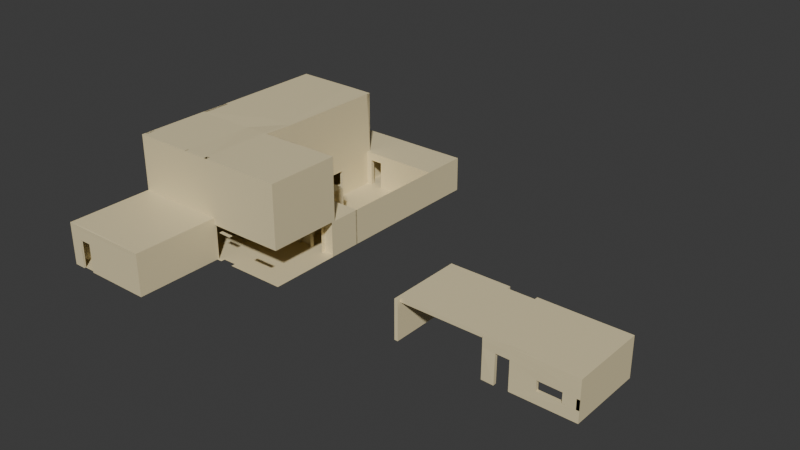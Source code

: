 # Source: casita2.blend  (saved by Blender 4.2.66; exported with 4.5.12 LTS)
import bpy
from mathutils import Matrix  # noqa: F401  (used for matrix-valued properties, if any)

bpy.ops.wm.read_factory_settings(use_empty=True)
scene = bpy.context.scene
scene.name = 'Scene'

# ---- collections
col_collection = bpy.data.collections.new('Collection'); scene.collection.children.link(col_collection)
col_collection_001 = bpy.data.collections.new('Collection.001'); col_collection.children.link(col_collection_001)
col_exterior = bpy.data.collections.new('exterior'); scene.collection.children.link(col_exterior)

# ---- materials (node trees are filled in below, after node groups)
mat_material_001 = bpy.data.materials.new('Material.001')
mat_material = bpy.data.materials.new('Material')
mat_material.alpha_threshold = 0.0
mat_material.use_transparent_shadow = False
mat_material.roughness = 0.5
mat_material.line_color = (0.0, 0.0, 0.0, 1.0)
mat_material_004 = bpy.data.materials.new('Material.004')
mat_material_004.alpha_threshold = 0.0
mat_material_004.use_transparent_shadow = False
mat_material_004.roughness = 0.5
mat_material_004.line_color = (0.0, 0.0, 0.0, 1.0)
mat_material_002 = bpy.data.materials.new('Material.002')
mat_material_002.alpha_threshold = 0.0
mat_material_002.use_transparent_shadow = False
mat_material_002.roughness = 0.5
mat_material_002.line_color = (0.0, 0.0, 0.0, 1.0)
mat_material_003 = bpy.data.materials.new('Material.003')
mat_material_003.alpha_threshold = 0.0
mat_material_003.use_transparent_shadow = False
mat_material_003.roughness = 0.5
mat_material_003.line_color = (0.0, 0.0, 0.0, 1.0)
mat_material_005 = bpy.data.materials.new('Material.005')
mat_material_005.alpha_threshold = 0.0
mat_material_005.use_transparent_shadow = False
mat_material_005.roughness = 0.5
mat_material_005.line_color = (0.0, 0.0, 0.0, 1.0)
mat_material_006 = bpy.data.materials.new('Material.006')
mat_material_006.alpha_threshold = 0.0
mat_material_006.use_transparent_shadow = False
mat_material_006.roughness = 0.5
mat_material_006.line_color = (0.0, 0.0, 0.0, 1.0)
mat_material_007 = bpy.data.materials.new('Material.007')
mat_material_007.alpha_threshold = 0.0
mat_material_007.use_transparent_shadow = False
mat_material_007.roughness = 0.5
mat_material_007.line_color = (0.0, 0.0, 0.0, 1.0)
mat_material_008 = bpy.data.materials.new('Material.008')
mat_material_008.alpha_threshold = 0.0
mat_material_008.use_transparent_shadow = False
mat_material_008.roughness = 0.5
mat_material_008.line_color = (0.0, 0.0, 0.0, 1.0)
mat_material_009 = bpy.data.materials.new('Material.009')
mat_material_009.alpha_threshold = 0.0
mat_material_009.use_transparent_shadow = False
mat_material_009.roughness = 0.5
mat_material_009.line_color = (0.0, 0.0, 0.0, 1.0)
mat_material_010 = bpy.data.materials.new('Material.010')
mat_material_010.alpha_threshold = 0.0
mat_material_010.use_transparent_shadow = False
mat_material_010.roughness = 0.5
mat_material_010.line_color = (0.0, 0.0, 0.0, 1.0)
mat_material_011 = bpy.data.materials.new('Material.011')
mat_material_011.alpha_threshold = 0.0
mat_material_011.use_transparent_shadow = False
mat_material_011.roughness = 0.5
mat_material_011.line_color = (0.0, 0.0, 0.0, 1.0)
mat_material_012 = bpy.data.materials.new('Material.012')
mat_material_012.alpha_threshold = 0.0
mat_material_012.use_transparent_shadow = False
mat_material_012.roughness = 0.5
mat_material_012.line_color = (0.0, 0.0, 0.0, 1.0)

# ---- material node trees
mat_material_001.use_nodes = True; mat_material_001.node_tree.nodes.clear()
_N = mat_material_001.node_tree.nodes; _L = mat_material_001.node_tree.links
n0 = _N.new('ShaderNodeBsdfPrincipled'); n0.name = 'Principled BSDF'; n0.location = (-9, 259)
n0.inputs[0].default_value = (0.8013, 0.6917, 0.4177, 1.0)
n1 = _N.new('ShaderNodeOutputMaterial'); n1.name = 'Material Output'; n1.location = (281, 259)
_L.new(n0.outputs[0], n1.inputs[0])
n1.is_active_output = True
mat_material.use_nodes = True; mat_material.node_tree.nodes.clear()
_N = mat_material.node_tree.nodes; _L = mat_material.node_tree.links
n0 = _N.new('ShaderNodeOutputMaterial'); n0.name = 'Material Output'; n0.location = (300, 300)
n1 = _N.new('ShaderNodeBsdfPrincipled'); n1.name = 'Principled BSDF'; n1.location = (10, 300)
n1.inputs[3].default_value = 1.45
_L.new(n1.outputs[0], n0.inputs[0])
n0.is_active_output = True
mat_material_004.use_nodes = True; mat_material_004.node_tree.nodes.clear()
_N = mat_material_004.node_tree.nodes; _L = mat_material_004.node_tree.links
n0 = _N.new('ShaderNodeOutputMaterial'); n0.name = 'Material Output'; n0.location = (300, 300)
n1 = _N.new('ShaderNodeBsdfPrincipled'); n1.name = 'Principled BSDF'; n1.location = (10, 300)
n1.inputs[3].default_value = 1.45
_L.new(n1.outputs[0], n0.inputs[0])
n0.is_active_output = True
mat_material_002.use_nodes = True; mat_material_002.node_tree.nodes.clear()
_N = mat_material_002.node_tree.nodes; _L = mat_material_002.node_tree.links
n0 = _N.new('ShaderNodeOutputMaterial'); n0.name = 'Material Output'; n0.location = (300, 300)
n1 = _N.new('ShaderNodeBsdfPrincipled'); n1.name = 'Principled BSDF'; n1.location = (10, 300)
n1.inputs[3].default_value = 1.45
_L.new(n1.outputs[0], n0.inputs[0])
n0.is_active_output = True
mat_material_003.use_nodes = True; mat_material_003.node_tree.nodes.clear()
_N = mat_material_003.node_tree.nodes; _L = mat_material_003.node_tree.links
n0 = _N.new('ShaderNodeOutputMaterial'); n0.name = 'Material Output'; n0.location = (300, 300)
n1 = _N.new('ShaderNodeBsdfPrincipled'); n1.name = 'Principled BSDF'; n1.location = (10, 300)
n1.inputs[3].default_value = 1.45
_L.new(n1.outputs[0], n0.inputs[0])
n0.is_active_output = True
mat_material_005.use_nodes = True; mat_material_005.node_tree.nodes.clear()
_N = mat_material_005.node_tree.nodes; _L = mat_material_005.node_tree.links
n0 = _N.new('ShaderNodeOutputMaterial'); n0.name = 'Material Output'; n0.location = (300, 300)
n1 = _N.new('ShaderNodeBsdfPrincipled'); n1.name = 'Principled BSDF'; n1.location = (10, 300)
n1.inputs[3].default_value = 1.45
_L.new(n1.outputs[0], n0.inputs[0])
n0.is_active_output = True
mat_material_006.use_nodes = True; mat_material_006.node_tree.nodes.clear()
_N = mat_material_006.node_tree.nodes; _L = mat_material_006.node_tree.links
n0 = _N.new('ShaderNodeOutputMaterial'); n0.name = 'Material Output'; n0.location = (300, 300)
n1 = _N.new('ShaderNodeBsdfPrincipled'); n1.name = 'Principled BSDF'; n1.location = (10, 300)
n1.inputs[3].default_value = 1.45
_L.new(n1.outputs[0], n0.inputs[0])
n0.is_active_output = True
mat_material_007.use_nodes = True; mat_material_007.node_tree.nodes.clear()
_N = mat_material_007.node_tree.nodes; _L = mat_material_007.node_tree.links
n0 = _N.new('ShaderNodeOutputMaterial'); n0.name = 'Material Output'; n0.location = (300, 300)
n1 = _N.new('ShaderNodeBsdfPrincipled'); n1.name = 'Principled BSDF'; n1.location = (10, 300)
n1.inputs[3].default_value = 1.45
_L.new(n1.outputs[0], n0.inputs[0])
n0.is_active_output = True
mat_material_008.use_nodes = True; mat_material_008.node_tree.nodes.clear()
_N = mat_material_008.node_tree.nodes; _L = mat_material_008.node_tree.links
n0 = _N.new('ShaderNodeOutputMaterial'); n0.name = 'Material Output'; n0.location = (300, 300)
n1 = _N.new('ShaderNodeBsdfPrincipled'); n1.name = 'Principled BSDF'; n1.location = (10, 300)
n1.inputs[3].default_value = 1.45
_L.new(n1.outputs[0], n0.inputs[0])
n0.is_active_output = True
mat_material_009.use_nodes = True; mat_material_009.node_tree.nodes.clear()
_N = mat_material_009.node_tree.nodes; _L = mat_material_009.node_tree.links
n0 = _N.new('ShaderNodeOutputMaterial'); n0.name = 'Material Output'; n0.location = (300, 300)
n1 = _N.new('ShaderNodeBsdfPrincipled'); n1.name = 'Principled BSDF'; n1.location = (10, 300)
n1.inputs[3].default_value = 1.45
_L.new(n1.outputs[0], n0.inputs[0])
n0.is_active_output = True
mat_material_010.use_nodes = True; mat_material_010.node_tree.nodes.clear()
_N = mat_material_010.node_tree.nodes; _L = mat_material_010.node_tree.links
n0 = _N.new('ShaderNodeOutputMaterial'); n0.name = 'Material Output'; n0.location = (300, 300)
n1 = _N.new('ShaderNodeBsdfPrincipled'); n1.name = 'Principled BSDF'; n1.location = (10, 300)
n1.inputs[3].default_value = 1.45
_L.new(n1.outputs[0], n0.inputs[0])
n0.is_active_output = True
mat_material_011.use_nodes = True; mat_material_011.node_tree.nodes.clear()
_N = mat_material_011.node_tree.nodes; _L = mat_material_011.node_tree.links
n0 = _N.new('ShaderNodeOutputMaterial'); n0.name = 'Material Output'; n0.location = (300, 300)
n1 = _N.new('ShaderNodeBsdfPrincipled'); n1.name = 'Principled BSDF'; n1.location = (10, 300)
n1.inputs[3].default_value = 1.45
_L.new(n1.outputs[0], n0.inputs[0])
n0.is_active_output = True
mat_material_012.use_nodes = True; mat_material_012.node_tree.nodes.clear()
_N = mat_material_012.node_tree.nodes; _L = mat_material_012.node_tree.links
n0 = _N.new('ShaderNodeOutputMaterial'); n0.name = 'Material Output'; n0.location = (300, 300)
n1 = _N.new('ShaderNodeBsdfPrincipled'); n1.name = 'Principled BSDF'; n1.location = (10, 300)
n1.inputs[3].default_value = 1.45
_L.new(n1.outputs[0], n0.inputs[0])
n0.is_active_output = True

# ---- world
world_world = bpy.data.worlds.new('World'); scene.world = world_world
world_world.use_nodes = True; world_world.node_tree.nodes.clear()
_N = world_world.node_tree.nodes; _L = world_world.node_tree.links
n0 = _N.new('ShaderNodeOutputWorld'); n0.name = 'World Output'; n0.location = (300, 300)
n1 = _N.new('ShaderNodeBackground'); n1.name = 'Background'; n1.location = (10, 300)
n1.inputs[0].default_value = (0.05088, 0.05088, 0.05088, 1.0)
_L.new(n1.outputs[0], n0.inputs[0])
n0.is_active_output = True
world_world.color = (0.05088, 0.05088, 0.05088)
world_world.sun_shadow_jitter_overblur = 0.0

# ---- meshes
me_plane = bpy.data.meshes.new('Plane')
me_plane.from_pydata([(-0.9996, -1.001, 0.0), (0.9995, -1.0, 0.0), (-0.9999, 1.5, 0.0), (0.9973, 1.501, -0.0008314), (0.0, -1.0, 0.0), (-0.002722, 1.49, 0.0), (-1.858e-05, 2.5, 0.001299), (-0.9999, 2.5, 0.0), (0.5, 2.5, 0.0), (0.5, -1.0, 0.0), (0.4973, 1.49, 0.0), (-0.9997, 6.499, 0.0), (-5.29e-05, 6.5, 0.0), (-0.0008018, 8.0, 0.0), (0.9996, 8.0, 0.0), (0.9976, 6.488, 0.0), (0.4994, 8.0, 0.0), (0.4988, 6.494, 0.0), (0.9994, -1.0, 6.991), (0.5, -1.0, 6.991), (0.9995, -1.0, 2.529), (-5.54e-05, -1.0, 2.508), (4.316e-05, -0.9997, 6.994), (-0.9997, -0.9997, 2.505), (-1.0, -0.9997, 6.993), (0.9973, 1.5, 2.509), (0.9977, 1.5, 6.994), (0.9977, 2.5, 2.51), (0.9977, 6.5, 2.51), (0.9977, 8.0, 2.51), (-0.9994, 1.501, 2.511), (-0.9994, 1.5, 6.992), (-0.9994, 2.505, 2.505), (-0.9994, 2.502, 6.99), (-0.9994, 6.506, 2.508), (-0.9994, 6.5, 6.991), (0.5003, 7.999, 2.504), (0.001936, 7.999, 2.51), (-0.0007234, 6.507, 2.513), (-0.006011, 1.491, 2.511), (0.4935, 1.497, 2.511), (-0.2976, 1.498, 2.511), (-0.2989, 1.499, 0.0001183), (-0.007221, 2.242, 2.069), (-0.2957, 2.5, -0.002709), (-0.2956, 6.499, 0.0), (-0.296, 6.506, 2.512), (-0.296, 6.502, 6.983), (-0.003853, 2.498, 2.506), (-0.2976, 2.496, 2.505), (-0.2952, -1.0, 0.0), (-0.2912, -0.9999, 2.507), (-0.29, -0.9997, 6.994), (-0.2964, 0.3866, 4.554), (-0.01127, 1.483, 6.992), (-0.2934, -0.1, 2.509), (-0.2955, 0.3897, 2.51), (-0.0007234, 6.526, 6.938), (-0.003853, 2.518, 6.93), (0.3029, -1.0, 2.033), (0.1417, -1.0, 0.0), (0.3012, -1.0, 0.0), (0.1444, -1.0, 2.063), (0.8512, -1.0, 1.512), (0.5876, -1.0, 1.507), (0.5009, 2.5, 2.508), (-0.006062, 1.773, 2.077), (-0.003376, 1.779, -0.004207), (-0.0008219, 2.249, 0.001461), (-0.8792, -0.9951, -0.004203), (-0.722, -0.9836, -0.004769), (0.67, 1.498, 2.069), (0.838, 1.499, 2.068), (0.67, 1.495, 0.0), (0.838, 1.497, 0.0), (0.4932, 1.492, 6.993), (-0.002, 3.998, 0.0), (-0.001, 5.0, 0.0), (-0.001, 5.0, 1.888), (-0.002, 3.987, 1.889), (-0.002416, 2.507, 4.572), (-0.2964, -0.1006, 4.561), (-0.00204, -0.1024, 2.509), (-0.007292, 0.3838, 2.51), (-0.01172, 0.3797, 4.538), (-0.005187, -0.0958, 4.53), (-0.3026, 1.502, 6.916), (-0.07644, 2.5, 0.001983), (-0.2357, 2.499, -0.001983), (-0.2341, 2.497, 2.055), (-0.07679, 2.498, 2.056), (0.9975, 2.5, 0.0), (0.8328, 2.5, 0.0), (0.6743, 2.5, 0.0), (0.6746, 2.5, 2.065), (0.8363, 2.5, 2.049), (-0.1613, 1.495, 2.511), (-0.163, 2.497, 2.505), (-0.165, 2.507, 4.591), (-0.1682, 2.515, 6.94), (0.25, 6.497, 0.0), (0.09945, 6.499, 0.0), (0.09945, 6.504, 1.937), (0.25, 6.503, 1.937), (-0.9999, 1.45, 4.424e-05), (-0.9994, 1.451, 2.511), (-0.9994, 1.451, 6.992), (-0.2976, 1.448, 2.511), (-0.2989, 1.449, 0.0001625), (-0.3026, 1.453, 6.916), (-1.0, 2.546, -0.0002207), (-0.2957, 2.546, -0.0002207), (-0.1613, 1.495, 2.389), (-0.2976, 1.498, 2.389), (-0.2976, 2.496, 2.383), (-0.163, 2.497, 2.383), (-0.9994, 2.551, 2.505), (-0.9994, 2.548, 6.99), (-0.2357, 2.545, 0.00264), (-0.163, 2.543, 2.505), (-0.165, 2.553, 4.591), (-0.003873, 2.564, 6.93), (-0.002435, 2.554, 4.571), (-0.9637, 6.357, 6.989), (-0.07646, 2.546, 0.001313), (-0.07681, 2.544, 2.056), (-0.2342, 2.543, 2.054), (-0.003809, 2.551, 2.506), (-0.3081, 0.3893, 2.51), (-0.3102, 1.497, 2.511), (-0.3091, -0.1011, 4.561), (-0.3091, 0.3862, 4.554), (-0.3039, -1.0, 2.507), (-0.306, -0.1005, 2.508), (-0.3027, -1.0, 6.994), (-0.3153, 1.502, 6.916), (-0.3069, 2.552, 4.998), (-0.2996, 2.544, 2.505), (-1.43e-05, 2.548, -0.001313), (0.5, 2.548, -2.875e-05), (0.5009, 2.548, 2.508), (0.9977, 2.548, 2.51), (0.9975, 2.548, -2.875e-05), (0.8328, 2.548, -2.875e-05), (0.8363, 2.548, 2.049), (0.6743, 2.548, -2.875e-05), (0.6746, 2.548, 2.065), (-0.9632, 1.499, 0.0001499), (-0.9629, -1.002, 0.0001499), (0.03391, 1.489, 0.0001499), (0.03325, 1.778, -0.004057), (0.03661, 2.499, 0.0001499), (0.03581, 2.248, 0.001611), (-0.9633, 2.499, 0.0001499), (-0.963, 6.498, 0.0001499), (0.03657, -1.001, 2.509), (0.03667, -1.0, 6.994), (-0.963, -1.0, 2.505), (-0.9633, -1.0, 6.994), (-0.9628, 1.5, 2.511), (-0.9628, 1.5, 6.992), (-0.9628, 2.504, 2.505), (-0.9628, 2.502, 6.99), (-0.9628, 6.505, 2.508), (-0.9628, 6.499, 6.991), (0.03658, 6.499, 0.0001499), (0.0359, 6.506, 2.513), (0.03062, 1.49, 2.511), (0.02941, 2.242, 2.069), (0.03057, 1.772, 2.077), (0.03277, 2.498, 2.506), (0.02536, 1.482, 6.992), (0.03421, 2.507, 4.572), (0.0359, 6.525, 6.938), (0.03277, 2.517, 6.93), (0.02934, 0.3832, 2.51), (0.03563, 4.999, 0.0001499), (0.03587, 2.551, 2.506), (0.03463, 3.998, 0.0001499), (0.03563, 4.999, 1.888), (0.03463, 3.987, 1.889), (0.03459, -0.1031, 2.509), (0.02491, 0.3791, 4.538), (0.03144, -0.0964, 4.53), (0.03276, 2.563, 6.93), (0.03419, 2.553, 4.571), (0.03914, 2.548, 0.0001499), (-0.3047, 2.513, 6.949), (0.5001, -1.143, -0.0004593), (0.9996, -1.143, -0.0004593), (-0.2951, -1.144, -0.0004593), (9.941e-05, -1.143, -0.0004593), (0.4974, 1.347, -0.0004593), (-0.002622, 1.347, -0.0004593), (-0.2911, -1.143, 2.507), (0.3013, -1.143, -0.0004593), (0.6701, 1.351, -0.0004593), (-0.2955, 6.356, -0.0004593), (4.651e-05, 6.357, -0.0004593), (-0.0007024, 7.857, -0.0004593), (0.4995, 7.857, -0.0004593), (0.2501, 6.353, -0.0004593), (0.4989, 6.35, -0.0004593), (0.5001, -1.143, 6.991), (0.9995, -1.143, 6.991), (0.9996, -1.143, 2.528), (0.4999, -1.143, 2.505), (4.401e-05, -1.143, 2.508), (0.0001426, -1.143, 6.994), (-0.9995, -1.144, -0.0004593), (-0.9998, -1.14, 2.505), (-0.9999, -1.143, 6.993), (0.9974, 1.358, -0.001291), (0.9974, 1.357, 2.509), (0.9978, 1.357, 6.994), (0.9977, 6.344, -0.0004593), (0.9978, 6.357, 2.509), (0.9997, 7.857, -0.0004593), (0.9978, 7.857, 2.509), (-0.9993, 6.362, 2.507), (-0.9993, 6.356, 6.99), (-0.9996, 6.355, -0.0004593), (0.5004, 7.856, 2.503), (0.002036, 7.856, 2.509), (-0.000624, 6.363, 2.513), (-0.2959, 6.363, 2.511), (-0.2959, 6.359, 6.983), (-0.000624, 6.383, 6.937), (-0.005911, 1.348, 2.51), (0.4936, 1.353, 2.51), (0.4933, 1.348, 6.993), (-0.2899, -1.143, 6.993), (-0.01117, 1.34, 6.991), (-0.9632, -1.144, 6.993), (0.303, -1.144, 2.032), (0.1445, -1.143, 2.062), (0.1418, -1.143, -0.0004593), (0.5877, -1.144, 1.506), (0.8513, -1.144, 1.511), (-0.7219, -1.127, -0.005228), (-0.8791, -1.138, -0.004663), (0.6701, 1.355, 2.069), (0.8381, 1.355, 2.068), (0.8381, 1.354, -0.0004593), (0.036, 6.363, 2.513), (-0.9629, -1.144, 2.505), (0.09955, 6.355, -0.0004593), (0.2501, 6.36, 1.937), (0.09955, 6.361, 1.937), (-0.9628, -1.145, -0.0003094), (-0.3038, -1.144, 2.507), (-0.3026, -1.143, 6.993), (0.03667, -1.144, 2.508), (0.03677, -1.144, 6.994), (0.03401, 1.346, -0.0003094), (0.03072, 1.347, 2.511), (0.036, 6.382, 6.937), (0.02546, 1.339, 6.992), (0.25, 2.548, -0.0006711), (0.2502, 3.521, -0.002665), (0.5002, 3.521, -0.002023), (0.5011, 3.521, 2.506), (0.03609, 3.523, 2.504), (0.03936, 3.521, -0.001844), (-0.9602, 7.998, -0.01726), (-0.2963, 8.002, 2.495), (-0.9999, 7.995, -0.0166), (-0.9997, 8.002, 2.491), (-0.9631, 8.001, 2.491)], [(97, 137), (51, 134), (23, 132), (132, 157), (157, 23)], [(4, 60, 61, 9, 192, 10, 5), (89, 88, 118, 126), (45, 11, 7, 44), (16, 17, 15, 14), (13, 12, 101, 100, 17, 16), (13, 16, 200, 199), (47, 164, 123, 226), (173, 166, 244, 256), (26, 25, 20, 18), (76, 138, 6, 8, 17, 100, 101, 12, 77), (14, 15, 28, 29), (79, 78, 179, 180), (0, 2, 147, 148), (69, 0, 209, 240), (76, 79, 180, 178), (66, 43, 168, 169), (33, 31, 160, 162), (54, 39, 228, 232), (12, 13, 37, 38), (11, 45, 197, 221), (0, 148, 249, 209), (2, 30, 105, 104), (29, 36, 222, 218), (24, 52, 231, 233, 211), (2, 42, 44, 7), (48, 97, 49, 32, 34, 46, 38, 127), (27, 25, 40, 39, 48, 170, 65), (42, 50, 4, 5), (103, 102, 248, 247), (48, 39, 96, 97), (45, 12, 198, 197), (83, 84, 182, 175), (7, 32, 116, 110), (155, 21, 207, 252), (19, 156, 171, 75, 26, 18), (91, 27, 141, 142), (16, 14, 217, 200), (100, 103, 247, 201), (15, 17, 202, 215), (102, 101, 246, 248), (14, 29, 218, 217), (78, 77, 176, 179), (10, 8, 65, 40), (2, 7, 153, 147), (85, 82, 181, 183), (68, 6, 151, 152), (5, 42, 44, 88, 87, 6, 68, 67), (10, 5, 67, 68, 6, 8), (73, 10, 192, 196), (38, 28, 216, 224), (9, 61, 195, 188), (28, 15, 215, 216), (26, 75, 230, 214), (101, 12, 198, 246), (42, 2, 0, 69, 70, 50), (34, 35, 164, 163), (6, 138, 186, 151), (45, 44, 88, 87, 6, 138, 76, 77, 12), (77, 12, 165, 176), (41, 42, 108, 107), (55, 81, 130, 133), (51, 55, 133, 132), (41, 86, 135, 129), (149, 167, 255, 254), (84, 85, 183, 182), (12, 38, 166, 165), (87, 90, 125, 124), (29, 28, 38, 37, 36), (171, 54, 232, 257), (15, 17, 8, 93, 92, 91), (25, 27, 91, 3), (74, 73, 10, 8, 93, 92, 91, 3), (48, 170, 177, 127), (28, 27, 91, 15), (95, 92, 143, 144), (93, 94, 146, 145), (88, 44, 111, 118), (96, 41, 113, 112), (98, 97, 119, 120), (25, 26, 214, 213), (52, 22, 208, 231), (105, 106, 109, 107), (86, 41, 107, 109), (31, 86, 109, 106), (42, 2, 104, 108), (30, 31, 106, 105), (192, 10, 40, 229), (2, 42, 41, 30), (30, 41, 86, 31), (115, 112, 113, 114), (41, 49, 114, 113), (49, 97, 115, 114), (97, 96, 112, 115), (96, 97, 49, 41), (116, 117, 136, 137), (123, 164, 35, 220), (44, 7, 110, 111), (80, 98, 120, 122), (90, 89, 126, 125), (32, 33, 117, 116), (44, 49, 32, 7), (88, 89, 114, 49, 44), (138, 127, 125, 124), (80, 58, 99, 98), (131, 135, 134, 130), (32, 97, 98, 99, 33), (134, 132, 133, 130), (131, 128, 129, 135), (81, 53, 131, 130), (86, 52, 134, 135), (53, 56, 128, 131), (167, 39, 228, 255), (56, 41, 129, 128), (109, 107, 56, 53), (53, 81, 52, 86), (51, 52, 81, 55), (119, 127, 125, 126, 137), (137, 136, 120, 119), (177, 140, 261, 262), (142, 141, 144, 143), (145, 146, 140, 139), (146, 144, 141, 140), (8, 93, 145, 139), (92, 91, 142, 143), (94, 95, 144, 146), (27, 65, 140, 141), (8, 6, 138, 186, 258, 139), (6, 48, 127, 138), (118, 111, 137, 126), (116, 137, 111, 110), (157, 159, 160, 158), (160, 159, 161, 162), (153, 161, 159, 147), (162, 161, 163, 164), (154, 163, 161, 153), (170, 177, 185, 172), (174, 171, 167, 170, 172), (151, 186, 178, 180, 170), (170, 167, 169, 168), (150, 169, 167, 149), (151, 170, 168, 152), (170, 180, 179, 166, 177), (166, 179, 176, 165), (174, 172, 185, 184), (182, 183, 156, 171), (155, 156, 183, 181), (171, 167, 175, 182), (184, 185, 177, 166, 173, 256), (58, 54, 171, 174), (35, 33, 162, 164), (5, 67, 150, 149), (22, 54, 171, 156), (39, 83, 175, 167), (43, 68, 152, 168), (67, 66, 169, 150), (187, 99, 58, 121, 227, 226, 123, 162), (7, 11, 154, 153), (82, 21, 155, 181), (134, 52, 231, 251), (31, 24, 158, 160), (121, 58, 174, 184), (34, 32, 33, 35), (32, 30, 31, 33), (24, 23, 105, 106), (30, 32, 7, 2), (11, 34, 116, 110), (12, 77, 78, 38), (79, 127, 38, 78), (121, 184, 185, 122), (174, 58, 80, 172), (172, 80, 122, 185), (177, 170, 65, 140), (185, 122, 127, 177), (80, 172, 170, 48), (127, 122, 80, 48), (127, 38, 166, 177), (38, 127, 122, 121, 227, 57), (54, 39, 48, 80, 58), (84, 54, 22, 85), (39, 54, 84, 83), (22, 21, 82, 85), (186, 138, 76, 178), (114, 89, 90, 48, 97, 115), (6, 48, 90, 87), (48, 6, 68, 43), (39, 48, 43, 66), (5, 39, 66, 67), (54, 58, 99, 187, 86), (54, 22, 52, 109, 86), (86, 187, 162, 33, 31, 160), (160, 135, 109, 52, 134, 158, 24, 106), (205, 206, 203, 204), (5, 149, 254, 193), (199, 200, 222, 223), (225, 226, 227, 224), (220, 219, 225, 226, 123), (224, 227, 256, 244), (214, 230, 229, 213), (207, 194, 231, 208), (194, 245, 233, 231), (211, 210, 245, 233), (218, 222, 200, 217), (198, 224, 248, 246), (201, 247, 216, 215, 202), (247, 248, 224, 216), (231, 194, 250, 251), (207, 208, 253, 252), (253, 203, 206, 207, 208), (257, 232, 228, 229, 230), (156, 155, 252, 253), (166, 38, 224, 244), (35, 34, 219, 220), (17, 100, 201, 202), (64, 63, 238, 237), (158, 24, 211, 233), (50, 70, 239, 190), (157, 158, 233, 245), (132, 134, 251, 250), (19, 18, 204, 203), (1, 9, 188, 189), (72, 71, 241, 242), (156, 19, 203, 253), (34, 11, 221, 219), (18, 20, 205, 204), (3, 74, 243, 212), (57, 173, 256, 227), (50, 4, 191, 190), (36, 37, 223, 222), (71, 73, 196, 241), (75, 171, 257, 230), (74, 72, 242, 243), (37, 13, 199, 223), (59, 62, 235, 234), (60, 4, 191, 236), (51, 132, 250, 194), (25, 3, 212, 213), (47, 57, 227, 226), (13, 37, 36, 29, 14, 16), (163, 154, 264, 268), (34, 46, 38, 57, 47, 164, 35), (38, 166, 173, 57), (211, 24, 23, 210), (25, 40, 75, 26), (171, 75, 40, 167), (256, 227, 121, 184), (193, 5, 39, 228), (25, 40, 71, 72), (73, 71, 40, 10), (74, 3, 25, 72), (192, 9, 1, 3, 74, 73, 10), (10, 5, 149, 167, 40), (8, 139, 140, 65), (177, 186, 138, 127), (260, 259, 263, 262, 261), (186, 177, 262, 263), (140, 139, 260, 261), (76, 138, 127, 79), (34, 163, 268, 267), (46, 34, 267, 265), (38, 46, 265, 37), (45, 12, 13, 264), (154, 11, 266, 264), (11, 45, 264, 266), (266, 267, 268, 264), (11, 34, 267, 266), (264, 13, 37, 265, 267, 268)])
me_plane.polygons.foreach_set('use_smooth', [0, 0, 0, 0, 0, 0, 0, 0, 0, 0, 0, 0, 0, 0, 0, 0, 0, 0, 0, 0, 0, 0, 0, 0, 0, 0, 0, 0, 0, 0, 0, 0, 0, 0, 0, 0, 0, 0, 0, 0, 0, 0, 0, 0, 0, 0, 0, 0, 0, 0, 0, 0, 0, 0, 0, 0, 0, 0, 0, 0, 0, 0, 0, 0, 0, 0, 0, 0, 0, 0, 0, 0, 0, 0, 0, 0, 0, 0, 0, 0, 0, 0, 0, 0, 0, 0, 0, 0, 0, 0, 0, 1, 0, 0, 0, 0, 0, 0, 0, 0, 0, 0, 0, 0, 0, 0, 0, 0, 0, 0, 0, 0, 0, 0, 0, 0, 0, 0, 0, 0, 0, 0, 0, 0, 0, 0, 0, 0, 0, 0, 0, 0, 0, 0, 0, 0, 0, 0, 0, 0, 0, 0, 0, 0, 0, 0, 0, 0, 0, 0, 0, 0, 0, 0, 0, 0, 0, 0, 0, 0, 0, 0, 0, 0, 0, 0, 0, 0, 0, 0, 0, 0, 0, 0, 0, 0, 0, 0, 0, 0, 0, 0, 0, 0, 0, 0, 0, 0, 0, 0, 0, 0, 0, 0, 0, 0, 0, 0, 0, 0, 0, 0, 0, 0, 0, 0, 0, 0, 0, 0, 0, 0, 0, 0, 0, 0, 0, 0, 0, 0, 0, 0, 0, 0, 0, 0, 0, 0, 0, 0, 0, 0, 0, 0, 0, 0, 0, 0, 0, 0, 0, 0, 0, 0, 0, 0, 0, 0, 0, 0, 0, 0, 0, 0, 0, 0, 0, 0, 0, 0, 0, 0, 0, 0, 0, 0])
_uv = me_plane.uv_layers.new(name='UVMap')
_uv.uv.foreach_set('vector', [0.5, 0.0, 0.5804, 0.0, 0.6506, 0.0, 0.75, 0.0, 0.75, 0.9203, 0.7303, 1.0, 0.5, 1.0, 0.0, 0.0, 0.0, 0.0, 0.0, 0.0, 0.0, 0.0, 0.0, 0.0, 0.0, 0.0, 0.0, 0.0, 0.0, 0.0, 0.0, 0.0, 0.0, 0.0, 0.0, 0.0, 0.0, 0.0, 0.0, 0.0, 0.0, 0.0, 0.0, 0.0, 0.0, 0.0, 0.0, 0.0, 0.0, 0.0, 0.0, 0.0, 0.0, 0.0, 0.0, 0.0, 0.0, 0.0, 0.0, 0.0, 0.0, 0.0, 0.0, 0.0, 0.0, 0.0, 0.0, 0.0, 0.0, 0.0, 0.0, 0.0, 0.0, 0.0, 0.0, 0.0, 0.0, 0.0, 1.0, 0.0, 1.0, 0.0, 0.0, 0.0, 0.0, 0.0, 0.0, 0.0, 0.0, 0.0, 0.0, 0.0, 0.0, 0.0, 0.0, 0.0, 0.0, 0.0, 0.0, 0.0, 0.0, 0.0, 0.0, 0.0, 0.0, 0.0, 0.0, 0.0, 0.0, 0.0, 0.0, 0.0, 0.0, 0.0, 0.0, 0.0, 0.0, 0.0, 0.0, 0.0, 0.0, 0.0, 0.0, 0.0, 0.09702, 0.0, 0.0, 0.0, 0.0, 0.0, 0.09702, 0.0, 0.0, 0.0, 0.0, 0.0, 0.0, 0.0, 0.0, 0.0, 0.0, 0.0, 0.0, 0.0, 0.0, 0.0, 0.0, 0.0, 0.0, 0.0, 0.0, 0.0, 0.0, 0.0, 0.0, 0.0, 0.0, 0.0, 0.0, 0.0, 0.0, 0.0, 0.0, 0.0, 0.0, 0.0, 0.0, 0.0, 0.0, 0.0, 0.0, 0.0, 0.0, 0.0, 0.0, 0.0, 0.0, 0.0, 0.0, 0.0, 0.0, 0.0, 0.0, 0.0, 0.0, 0.0, 0.0, 0.0, 0.0, 1.0, 0.0, 0.0, 0.0, 0.0, 0.0, 1.0, 0.0, 0.0, 0.0, 0.0, 0.0, 0.0, 0.0, 0.0, 0.0, 0.0, 0.0, 0.0, 0.0, 0.0, 0.0, 0.0, 0.0, 0.0, 0.0, 1.0, 0.3522, 1.0, 0.0, 0.0, 0.0, 0.0, 0.0, 0.0, 0.0, 0.0, 0.0, 0.0, 0.0, 0.0, 0.0, 0.0, 0.0, 0.0, 0.0, 0.0, 0.0, 0.0, 0.0, 0.0, 0.0, 0.0, 0.0, 0.0, 0.0, 0.0, 0.0, 0.0, 0.0, 0.0, 0.0, 0.0, 0.3522, 1.0, 0.3523, 0.0, 0.5, 0.0, 0.5, 1.0, 0.0, 0.0, 0.0, 0.0, 0.0, 0.0, 0.0, 0.0, 0.0, 0.0, 0.0, 0.0, 0.0, 0.0, 0.0, 0.0, 0.0, 0.0, 0.0, 0.0, 0.0, 0.0, 0.0, 0.0, 0.0, 0.0, 0.0, 0.0, 0.0, 0.0, 0.0, 0.0, 0.0, 0.0, 0.0, 0.0, 0.0, 0.0, 0.0, 0.0, 0.0, 0.0, 0.0, 0.0, 0.0, 0.0, 0.0, 0.0, 0.0, 0.0, 0.0, 0.0, 0.0, 0.0, 0.0, 0.0, 0.0, 0.0, 0.0, 0.0, 0.0, 0.0, 0.0, 0.0, 0.0, 0.0, 0.0, 0.0, 0.0, 0.0, 0.0, 0.0, 0.0, 0.0, 0.0, 0.0, 0.0, 0.0, 0.0, 0.0, 0.0, 0.0, 0.0, 0.0, 0.0, 0.0, 0.0, 0.0, 0.0, 0.0, 0.0, 0.0, 0.0, 0.0, 0.0, 0.0, 0.0, 0.0, 0.0, 0.0, 0.0, 0.0, 0.0, 0.0, 0.0, 0.0, 0.0, 0.0, 0.0, 0.0, 0.0, 0.0, 0.0, 0.0, 0.0, 0.0, 0.75, 1.0, 0.0, 0.0, 0.0, 0.0, 0.0, 0.0, 0.0, 1.0, 0.0, 0.0, 0.0, 0.0, 0.0, 1.0, 0.0, 0.0, 0.0, 0.0, 0.0, 0.0, 0.0, 0.0, 0.0, 0.0, 0.0, 0.0, 0.0, 0.0, 0.0, 0.0, 0.5, 1.0, 0.3522, 1.0, 0.0, 0.0, 0.0, 0.0, 0.0, 0.0, 0.0, 0.0, 0.0, 0.0, 0.0, 0.0, 0.0, 0.0, 0.0, 0.0, 0.0, 0.0, 0.0, 0.0, 0.0, 0.0, 0.0, 0.0, 0.8561, 1.0, 0.75, 1.0, 0.75, 1.0, 0.8561, 1.0, 0.0, 0.0, 0.0, 0.0, 0.0, 0.0, 0.0, 0.0, 0.75, 0.0, 0.6506, 0.0, 0.6506, 0.0, 0.75, 0.0, 0.0, 0.0, 0.0, 0.0, 0.0, 0.0, 0.0, 0.0, 0.0, 0.0, 0.0, 0.0, 0.0, 0.0, 0.0, 0.0, 0.0, 0.0, 0.0, 0.0, 0.0, 0.0, 0.0, 0.0, 0.0, 0.0, 0.0, 0.0, 0.0, 0.0, 0.0, 0.0, 0.0, 0.0, 0.0, 0.0, 0.0, 0.0, 0.0, 0.0, 0.0, 0.0, 0.0, 0.0, 0.0, 0.0, 0.0, 0.0, 0.0, 0.0, 0.0, 0.0, 0.0, 0.0, 0.0, 0.0, 0.0, 0.0, 0.0, 0.0, 0.0, 0.0, 0.0, 0.0, 0.0, 0.0, 0.0, 0.0, 0.0, 0.0, 0.0, 0.0, 0.0, 0.0, 0.0, 0.0, 0.0, 0.0, 0.0, 0.0, 0.0, 0.0, 0.0, 0.0, 0.0, 0.0, 0.0, 0.0, 0.0, 0.0, 0.0, 0.0, 0.0, 0.0, 0.0, 0.0, 0.0, 0.0, 0.0, 0.0, 0.0, 0.0, 0.0, 0.0, 0.0, 0.0, 0.0, 0.0, 0.0, 0.0, 0.5, 1.0, 0.0, 0.0, 0.0, 0.0, 0.5, 1.0, 0.0, 0.0, 0.0, 0.0, 0.0, 0.0, 0.0, 0.0, 0.0, 0.0, 0.0, 0.0, 0.0, 0.0, 0.0, 0.0, 0.0, 0.0, 0.0, 0.0, 0.0, 0.0, 0.0, 0.0, 0.0, 0.0, 0.0, 0.0, 0.0, 0.0, 0.0, 0.0, 0.0, 0.0, 0.0, 0.0, 0.0, 0.0, 0.0, 0.0, 0.0, 0.0, 0.0, 0.0, 0.0, 0.0, 0.0, 0.0, 0.0, 0.0, 0.0, 0.0, 0.0, 0.0, 0.0, 0.0, 0.0, 0.0, 0.0, 0.0, 0.0, 0.0, 0.0, 0.0, 0.0, 0.0, 0.0, 0.0, 0.0, 0.0, 0.0, 0.0, 0.0, 0.0, 0.0, 0.0, 0.0, 0.0, 0.0, 0.0, 0.0, 0.0, 0.0, 0.0, 0.0, 0.0, 0.0, 0.0, 0.0, 0.0, 0.0, 0.0, 0.0, 0.0, 0.0, 0.0, 0.0, 0.0, 0.0, 0.0, 0.0, 0.0, 0.0, 0.0, 0.0, 0.0, 0.0, 0.0, 0.0, 0.0, 0.0, 0.0, 0.0, 0.0, 0.0, 0.0, 0.0, 0.0, 0.0, 0.0, 0.0, 0.0, 0.0, 0.0, 0.0, 0.0, 0.0, 0.0, 0.0, 0.0, 0.0, 0.0, 0.0, 0.0, 0.0, 0.0, 0.0, 0.0, 0.0, 0.0, 0.0, 0.0, 0.0, 0.0, 0.0, 0.0, 0.0, 0.0, 0.0, 0.0, 0.0, 0.0, 0.0, 0.0, 0.0, 0.0, 0.0, 0.0, 0.0, 0.0, 0.0, 0.0, 0.0, 0.0, 0.0, 0.0, 0.0, 0.0, 0.0, 0.0, 0.0, 0.0, 0.0, 0.0, 0.3522, 1.0, 0.0, 1.0, 0.0, 1.0, 0.3522, 1.0, 0.0, 0.0, 0.0, 0.0, 0.0, 0.0, 0.0, 0.0, 0.75, 0.9203, 0.7303, 1.0, 0.0, 0.0, 0.0, 0.0, 0.0, 0.0, 0.0, 0.0, 0.0, 0.0, 0.0, 0.0, 0.0, 0.0, 0.0, 0.0, 0.0, 0.0, 0.0, 0.0, 0.0, 0.0, 0.0, 0.0, 0.0, 0.0, 0.0, 0.0, 0.0, 0.0, 0.0, 0.0, 0.0, 0.0, 0.0, 0.0, 0.0, 0.0, 0.0, 0.0, 0.0, 0.0, 0.0, 0.0, 0.0, 0.0, 0.0, 0.0, 0.0, 0.0, 0.0, 0.0, 0.0, 0.0, 0.0, 0.0, 0.0, 0.0, 0.0, 0.0, 0.0, 0.0, 0.0, 0.0, 0.0, 0.0, 0.0, 0.0, 0.0, 0.0, 0.0, 0.0, 0.0, 0.0, 0.0, 0.0, 0.0, 0.0, 0.0, 0.0, 0.0, 0.0, 0.0, 0.0, 0.0, 0.0, 0.0, 0.0, 0.0, 0.0, 0.0, 0.0, 0.0, 0.0, 0.0, 0.0, 0.0, 0.0, 0.0, 0.0, 0.0, 0.0, 0.0, 0.0, 0.0, 0.0, 0.0, 0.0, 0.0, 0.0, 0.0, 0.0, 0.0, 0.0, 0.0, 0.0, 0.0, 0.0, 0.0, 0.0, 0.0, 0.0, 0.0, 0.0, 0.0, 0.0, 0.0, 0.0, 0.0, 0.0, 0.0, 0.0, 0.0, 0.0, 0.0, 0.0, 0.0, 0.0, 0.0, 0.0, 0.0, 0.0, 0.0, 0.0, 0.0, 0.0, 0.0, 0.0, 0.0, 0.0, 0.0, 0.0, 0.0, 0.0, 0.0, 0.0, 0.0, 0.0, 0.0, 0.0, 0.0, 0.0, 0.0, 0.0, 0.0, 0.0, 0.0, 0.0, 0.0, 0.0, 0.0, 0.0, 0.0, 0.0, 0.0, 0.0, 0.0, 0.0, 0.0, 0.0, 0.0, 0.0, 0.0, 0.0, 0.0, 0.0, 0.0, 0.0, 0.0, 0.0, 0.0, 0.0, 0.0, 0.0, 0.0, 0.0, 0.0, 0.0, 0.0, 0.0, 0.0, 0.0, 0.0, 0.0, 0.0, 0.0, 0.0, 0.0, 0.0, 0.0, 0.0, 0.0, 0.0, 0.0, 0.0, 0.0, 0.0, 0.0, 0.0, 0.0, 0.0, 0.0, 0.0, 0.0, 0.0, 0.0, 0.0, 0.0, 0.0, 0.0, 0.0, 0.0, 0.0, 0.0, 0.0, 0.0, 0.0, 0.0, 0.0, 0.0, 0.0, 0.0, 0.0, 0.0, 0.0, 0.0, 0.0, 0.0, 0.0, 0.0, 0.0, 0.0, 0.0, 0.0, 0.0, 0.0, 0.0, 0.0, 0.0, 0.0, 0.0, 0.0, 0.0, 0.0, 0.0, 0.0, 0.0, 0.0, 0.0, 0.0, 0.0, 0.0, 0.0, 0.0, 0.0, 0.0, 0.0, 0.0, 0.0, 0.0, 0.0, 0.0, 0.0, 0.0, 0.0, 0.0, 0.0, 0.0, 0.0, 0.0, 0.0, 0.0, 0.0, 0.0, 0.0, 0.0, 0.0, 0.0, 0.0, 0.0, 0.0, 0.0, 0.0, 0.0, 0.0, 0.0, 0.0, 0.0, 0.0, 0.0, 0.0, 0.0, 0.0, 0.0, 0.0, 0.0, 0.0, 0.0, 0.0, 0.0, 0.0, 0.0, 0.0, 0.0, 0.0, 0.0, 0.0, 0.0, 0.0, 0.0, 0.0, 0.0, 0.0, 0.0, 0.0, 0.0, 0.0, 0.0, 0.0, 0.0, 0.0, 0.0, 0.0, 0.0, 0.0, 0.0, 0.0, 0.0, 0.0, 0.0, 0.0, 0.0, 0.0, 0.0, 0.0, 0.0, 0.0, 0.0, 0.0, 0.0, 0.0, 0.0, 0.0, 0.0, 0.0, 0.0, 0.0, 0.0, 0.0, 0.0, 0.0, 0.0, 0.0, 0.0, 0.0, 0.0, 0.0, 0.0, 0.0, 0.0, 0.0, 1.0, 0.0, 0.0, 0.0, 0.0, 0.0, 0.0, 0.0, 0.0, 0.0, 0.0, 0.0, 0.0, 0.0, 0.0, 0.0, 0.0, 0.0, 0.0, 0.0, 0.0, 0.0, 0.0, 0.0, 0.0, 0.0, 0.0, 0.0, 0.0, 0.0, 0.0, 0.0, 0.0, 0.0, 0.0, 0.0, 0.0, 0.0, 0.0, 0.0, 0.0, 0.0, 0.0, 0.0, 0.0, 0.0, 0.0, 0.0, 0.0, 0.0, 0.0, 0.0, 0.0, 0.0, 0.0, 0.0, 0.0, 0.0, 0.0, 0.5, 1.0, 0.0, 0.0, 0.0, 0.0, 0.0, 0.0, 0.0, 0.0, 0.0, 0.0, 0.0, 0.0, 0.0, 0.0, 0.0, 0.0, 0.0, 0.0, 0.0, 0.0, 0.0, 0.0, 0.0, 0.0, 0.0, 0.0, 0.0, 0.0, 0.0, 0.0, 0.0, 0.0, 0.0, 0.0, 0.0, 0.0, 0.0, 0.0, 0.0, 0.0, 0.0, 0.0, 0.75, 0.0, 0.0, 0.0, 0.0, 0.0, 0.0, 0.0, 0.0, 0.0, 0.0, 0.0, 0.0, 0.0, 0.0, 0.0, 0.0, 0.0, 0.0, 0.0, 0.0, 0.0, 0.0, 0.0, 0.0, 0.0, 0.0, 0.0, 0.0, 0.0, 0.0, 0.0, 0.0, 0.0, 0.0, 0.0, 0.0, 0.0, 0.0, 0.0, 0.0, 0.0, 0.0, 0.0, 0.5, 1.0, 0.0, 0.0, 0.0, 0.0, 0.5, 1.0, 0.0, 0.0, 0.0, 0.0, 0.0, 0.0, 0.0, 0.0, 0.0, 0.0, 0.0, 0.0, 0.0, 0.0, 0.0, 0.0, 0.0, 0.0, 0.0, 0.0, 0.0, 0.0, 0.0, 0.0, 0.0, 0.0, 0.0, 0.0, 0.0, 0.0, 0.0, 0.0, 0.0, 0.0, 0.0, 0.0, 0.0, 0.0, 0.0, 0.0, 0.0, 0.0, 0.0, 0.0, 0.0, 0.0, 0.0, 0.0, 0.0, 0.0, 0.0, 0.0, 0.0, 0.0, 0.0, 0.0, 0.0, 0.0, 0.0, 0.0, 0.0, 0.0, 0.0, 0.0, 0.0, 0.0, 0.0, 0.0, 0.0, 0.0, 0.0, 0.0, 0.0, 0.0, 0.0, 0.0, 0.0, 0.0, 0.0, 0.0, 0.0, 0.0, 0.0, 0.0, 0.0, 0.0, 0.0, 0.0, 0.0, 0.0, 0.0, 0.0, 0.0, 0.0, 0.0, 0.0, 0.0, 0.0, 0.0, 0.0, 0.0, 0.0, 0.0, 0.0, 0.0, 0.0, 0.0, 0.0, 0.0, 0.0, 0.0, 0.0, 0.0, 0.0, 0.0, 0.0, 0.0, 0.0, 0.0, 1.0, 0.0, 0.0, 0.0, 0.0, 0.0, 0.0, 0.0, 0.0, 0.0, 0.0, 0.0, 0.0, 0.0, 0.0, 0.0, 0.0, 0.0, 0.0, 0.0, 0.0, 0.0, 0.0, 0.0, 0.0, 0.0, 0.0, 0.0, 0.0, 0.0, 0.0, 0.0, 0.0, 0.0, 0.0, 0.0, 0.0, 0.0, 0.0, 0.0, 0.0, 0.0, 0.0, 0.0, 0.0, 0.0, 0.0, 0.0, 0.0, 0.0, 0.0, 0.0, 0.0, 0.0, 0.0, 0.0, 0.0, 0.0, 0.0, 0.0, 0.0, 0.0, 0.0, 0.0, 0.0, 0.0, 0.0, 0.0, 0.0, 0.0, 0.0, 0.0, 0.0, 0.0, 0.0, 0.0, 0.0, 0.0, 0.0, 0.0, 0.0, 0.0, 0.0, 0.0, 0.0, 0.0, 0.0, 0.0, 0.0, 0.0, 0.0, 0.0, 0.0, 0.0, 0.0, 0.0, 0.0, 0.0, 0.0, 0.0, 0.0, 0.0, 0.0, 0.0, 0.0, 0.0, 0.0, 0.0, 0.0, 0.0, 0.0, 0.0, 0.0, 0.0, 0.0, 0.0, 0.0, 0.0, 0.0, 0.0, 0.0, 0.0, 0.0, 0.0, 0.0, 0.0, 0.0, 0.0, 0.0, 0.75, 0.0, 0.0, 0.0, 0.0, 0.0, 0.0, 0.0, 0.0, 0.0, 0.0, 0.0, 0.0, 0.0, 0.0, 0.0, 0.0, 0.0, 0.0, 0.0, 0.0, 0.0, 0.0, 0.0, 0.0, 0.0, 0.0, 0.0, 0.0, 0.0, 0.0, 0.0, 0.0, 0.0, 0.0, 0.0, 0.0, 0.0, 0.0, 0.0, 0.0, 0.0, 0.0, 0.0, 0.0, 0.0, 0.0, 0.0, 0.0, 0.0, 0.0, 0.0, 0.0, 0.0, 0.0, 0.0, 0.0, 0.0, 0.0, 0.0, 0.0, 0.0, 0.0, 0.0, 0.0, 0.0, 0.0, 0.0, 0.0, 0.0, 0.0, 0.0, 0.0, 0.0, 0.0, 0.0, 0.0, 0.0, 0.0, 0.0, 0.0, 0.0, 0.0, 0.0, 0.0, 0.0, 0.0, 0.0, 0.0, 0.0, 0.0, 0.0, 0.0, 0.0, 0.0, 0.0, 0.0, 0.0, 0.0, 0.0, 0.0, 0.0, 0.0, 0.0, 0.0, 0.0, 1.0, 0.0, 0.75, 0.0, 0.75, 0.0, 1.0, 0.0, 0.5, 1.0, 0.5, 1.0, 0.5, 1.0, 0.5, 1.0, 0.0, 0.0, 0.0, 0.0, 0.0, 0.0, 0.0, 0.0, 0.0, 0.0, 0.0, 0.0, 0.0, 0.0, 0.0, 0.0, 0.0, 0.0, 0.0, 0.0, 0.0, 0.0, 0.0, 0.0, 0.0, 0.0, 0.0, 0.0, 0.0, 0.0, 0.0, 0.0, 0.0, 0.0, 0.0, 0.0, 0.0, 0.0, 0.0, 0.0, 0.0, 0.0, 0.0, 0.0, 0.0, 0.0, 0.0, 0.0, 0.0, 0.0, 0.0, 0.0, 0.0, 0.0, 0.0, 0.0, 0.0, 0.0, 0.0, 0.0, 0.0, 0.0, 0.0, 0.0, 0.0, 0.0, 0.0, 0.0, 0.0, 0.0, 0.0, 0.0, 0.0, 0.0, 0.0, 0.0, 0.0, 0.0, 0.0, 0.0, 0.0, 0.0, 0.0, 0.0, 0.0, 0.0, 0.0, 0.0, 0.0, 0.0, 0.0, 0.0, 0.0, 0.0, 0.0, 0.0, 0.0, 0.0, 0.0, 0.0, 0.0, 0.0, 0.0, 0.0, 0.0, 0.0, 0.0, 0.0, 0.0, 0.0, 0.0, 0.0, 0.0, 0.0, 0.0, 0.0, 0.3478, 0.0, 0.75, 0.0, 0.75, 0.0, 0.75, 0.0, 0.0, 0.0, 0.0, 0.0, 0.0, 0.0, 0.0, 0.0, 0.0, 0.0, 0.0, 0.0, 0.0, 0.0, 0.75, 0.0, 0.75, 0.0, 0.0, 0.0, 0.0, 0.0, 0.0, 0.0, 0.0, 0.0, 0.0, 0.0, 0.0, 0.0, 0.0, 0.0, 0.0, 0.0, 0.0, 0.0, 0.0, 0.0, 0.0, 0.0, 0.0, 0.0, 0.0, 0.0, 0.0, 0.0, 0.0, 0.0, 0.0, 0.0, 0.0, 0.0, 0.0, 0.0, 0.0, 0.0, 0.0, 0.0, 0.0, 0.0, 0.3523, 0.0, 0.2367, 0.0, 0.2367, 0.0, 0.3523, 0.0, 0.0, 0.0, 0.0, 0.0, 0.0, 0.0, 0.0, 0.0, 0.0, 0.0, 0.0, 0.0, 0.0, 0.0, 0.0, 0.0, 0.0, 0.0, 0.0, 0.0, 0.0, 0.0, 0.0, 0.0, 1.0, 0.0, 0.75, 0.0, 0.75, 0.0, 1.0, 0.0, 0.0, 0.0, 0.0, 0.0, 0.0, 0.0, 0.0, 0.0, 0.0, 0.0, 0.0, 0.0, 0.0, 0.0, 0.0, 0.0, 0.0, 0.0, 0.0, 0.0, 0.0, 0.0, 0.0, 0.0, 1.0, 0.0, 1.0, 0.0, 1.0, 0.0, 1.0, 0.0, 1.0, 1.0, 0.924, 1.0, 0.924, 1.0, 1.0, 1.0, 0.0, 0.0, 0.0, 0.0, 0.0, 0.0, 0.0, 0.0, 0.3523, 0.0, 0.5, 0.0, 0.5, 0.0, 0.3523, 0.0, 0.0, 0.0, 0.0, 0.0, 0.0, 0.0, 0.0, 0.0, 0.0, 0.0, 0.0, 0.0, 0.0, 0.0, 0.0, 0.0, 0.0, 0.0, 0.0, 0.0, 0.0, 0.0, 0.0, 0.0, 0.0, 0.0, 0.0, 0.0, 0.0, 0.0, 0.0, 0.0, 0.0, 0.0, 0.0, 0.0, 0.0, 0.0, 0.0, 0.0, 0.0, 0.0, 0.0, 0.0, 0.0, 0.0, 0.0, 0.0, 0.5804, 0.0, 0.5, 0.0, 0.5, 0.0, 0.5804, 0.0, 0.0, 0.0, 0.0, 0.0, 0.0, 0.0, 0.0, 0.0, 0.0, 0.0, 1.0, 1.0, 1.0, 1.0, 0.0, 0.0, 0.0, 0.0, 0.0, 0.0, 0.0, 0.0, 0.0, 0.0, 0.0, 0.0, 0.0, 0.0, 0.0, 0.0, 0.0, 0.0, 0.0, 0.0, 0.0, 0.0, 0.0, 0.0, 0.0, 0.0, 0.0, 0.0, 0.0, 0.0, 0.0, 0.0, 0.0, 0.0, 0.0, 0.0, 0.0, 0.0, 0.0, 0.0, 0.0, 0.0, 0.0, 0.0, 0.0, 0.0, 0.0, 0.0, 0.0, 0.0, 0.0, 0.0, 0.0, 0.0, 0.0, 0.0, 0.0, 0.0, 0.0, 0.0, 0.0, 0.0, 0.0, 0.0, 0.0, 0.0, 0.0, 0.0, 0.0, 0.0, 0.0, 0.0, 0.0, 0.0, 0.0, 0.0, 0.0, 0.0, 0.0, 0.0, 0.0, 0.0, 0.0, 0.0, 0.0, 0.0, 0.0, 0.0, 0.0, 0.0, 0.0, 0.0, 0.0, 0.0, 0.0, 0.0, 0.0, 0.0, 0.0, 0.0, 0.0, 0.0, 0.0, 0.0, 0.0, 0.0, 0.0, 0.0, 0.0, 0.0, 0.0, 0.0, 0.0, 0.0, 0.0, 0.0, 0.7692, 0.9035, 0.75, 0.0, 1.0, 0.0, 1.0, 1.0, 0.924, 1.0, 0.8561, 1.0, 0.75, 1.0, 0.0, 0.0, 0.0, 0.0, 0.0, 0.0, 0.0, 0.0, 0.0, 0.0, 0.0, 0.0, 0.0, 0.0, 0.0, 0.0, 0.0, 0.0, 0.0, 0.0, 0.0, 0.0, 0.0, 0.0, 0.0, 0.0, 0.0, 0.0, 0.0, 0.0, 0.0, 0.0, 0.0, 0.0, 0.0, 0.0, 0.0, 0.0, 0.0, 0.0, 0.0, 0.0, 0.0, 0.0, 0.0, 0.0, 0.0, 0.0, 0.0, 0.0, 0.0, 0.0, 0.0, 0.0, 0.0, 0.0, 0.0, 0.0, 0.0, 0.0, 0.0, 0.0, 0.0, 0.0, 0.0, 0.0, 0.0, 0.0, 0.0, 0.0, 0.0, 0.0, 0.0, 0.0, 0.0, 0.0, 0.0, 0.0, 0.0, 0.0, 0.0, 0.0, 0.0, 0.0, 0.0, 0.0, 0.0, 0.0, 0.0, 0.0, 0.0, 0.0, 0.0, 0.0, 0.0, 0.0, 0.0, 0.0, 0.0, 0.0, 0.0, 0.0, 0.0, 0.0, 0.0, 0.0, 0.0, 0.0, 0.0, 0.0, 0.0, 0.0, 0.0, 0.0, 0.0, 0.0, 0.0, 0.0, 0.0, 0.0, 0.0, 0.0, 0.0, 0.0, 0.0, 0.0, 0.0, 0.0, 0.0, 0.0, 0.0, 0.0, 0.0, 0.0, 0.0, 0.0])
me_plane.materials.append(mat_material_001)
me_plane.update()
me_plane_002 = bpy.data.meshes.new('Plane.002')
me_plane_002.from_pydata([(-0.7681, -4.142, 2.732), (-0.7681, -4.076, -0.007947), (-0.7681, -4.076, 2.749), (0.02078, -4.142, -0.007947), (0.02078, -4.075, -0.007947), (0.02078, -4.075, 2.732), (-0.007312, -4.075, -0.007947), (-0.007312, -4.075, 2.732), (-0.004508, -1.081, 0.006159), (-0.004241, -1.094, 2.751), (-0.7145, -1.094, 2.751), (-0.7145, -1.094, 0.003674), (0.02356, -1.081, 0.006159), (0.02528, -1.094, 2.751), (-0.007312, -4.142, -0.007947), (-0.7145, -0.9934, 0.003674), (-0.7145, -0.9934, 2.751), (-0.004241, -0.9934, 2.751), (-0.004241, -0.9934, 0.003674), (0.02528, -0.9934, 0.003674), (0.02528, -0.9934, 2.751), (-1.06, -1.1, 2.067), (-1.06, -1.1, 2.759), (-1.06, -0.9929, 2.067), (-1.06, -0.9929, 2.759), (-0.716, -1.1, 2.067), (-1.059, -1.1, 0.003473), (-0.716, -0.9929, 2.067), (-0.9054, -1.001, 2.035), (-1.059, -0.9929, 0.003473), (-0.9054, -1.1, 2.067), (-0.9054, -1.1, 0.003473), (-0.9054, -1.001, 0.003473), (-0.9047, -0.9931, 2.755), (-0.9047, -1.097, 2.755), (-1.063, -4.145, 2.012), (-1.063, -4.145, 2.749), (-1.058, -4.076, 2.012), (-1.062, -4.084, 2.749), (-0.7681, -4.145, 2.012), (-1.062, -4.144, -0.01578), (-0.7681, -4.076, 2.012), (-0.9229, -4.145, 2.012), (-1.062, -4.083, -0.0154), (-0.9184, -4.076, 2.012), (-0.9227, -4.145, -0.01578), (-0.9227, -4.076, -0.01578), (-0.7681, -4.142, -0.007947), (-0.9184, -4.076, 2.749), (-1.039, -4.082, 2.749), (-1.04, -4.082, -0.01546), (-1.038, -4.13, 0.01463), (-1.038, -4.13, 2.743), (-1.036, -0.9941, 0.003473), (-1.04, -0.9929, 2.759), (-1.038, -4.145, 2.012), (-1.037, -0.9941, 2.062), (-1.038, -4.13, 1.98), (-1.039, -4.079, 1.984), (-1.039, -4.144, -0.01578), (-1.038, -1.1, 0.003473), (-1.038, -1.099, 2.759), (-1.038, -1.1, 2.067), (-0.768, -4.078, 2.994), (-0.004135, -0.9956, 2.996), (0.02539, -0.9956, 2.996), (-0.007206, -4.077, 2.977), (-0.004135, -1.096, 2.996), (-0.7144, -1.096, 2.996), (-0.7144, -0.9956, 2.996), (-0.9046, -1.099, 3.0), (-1.059, -0.995, 3.004), (-0.9046, -0.9953, 3.0), (-1.038, -1.102, 3.003), (-0.9183, -4.078, 2.994), (-1.04, -0.9951, 3.003), (-1.039, -4.084, 2.994), (-0.007312, -4.075, -0.03384), (-0.004508, -1.081, -0.03384), (-1.038, -1.1, -0.03384), (-1.04, -4.082, -0.03384)], [(52, 57)], [(47, 39, 41, 1), (11, 25, 27, 15), (6, 4, 3, 14), (6, 7, 9, 8), (8, 9, 13, 12), (4, 5, 7, 6), (8, 12, 4, 6), (17, 16, 69, 64), (1, 6, 14, 47), (1, 41, 2, 7, 6), (18, 17, 20, 19), (8, 9, 10, 25, 11), (18, 19, 12, 8), (48, 49, 76, 74), (54, 24, 71, 75), (15, 18, 8, 11), (15, 27, 16, 17, 18), (28, 33, 16, 27), (27, 16, 10, 25), (30, 34, 61, 22, 21), (28, 27, 25, 30), (32, 28, 30, 31), (31, 30, 21, 26, 60), (29, 53, 60, 26), (23, 56, 28, 30, 21), (25, 10, 34, 30), (35, 36, 38, 37), (44, 48, 2, 41), (41, 2, 0, 39), (44, 41, 39, 42), (43, 37, 44, 46, 50), (40, 35, 37, 43), (46, 44, 42, 45), (43, 50, 59, 40), (7, 2, 63, 66), (37, 44, 42, 55, 35), (37, 38, 49, 48, 44), (23, 24, 54, 56), (53, 56, 62, 60), (51, 57, 35, 40), (56, 54, 61, 62), (10, 9, 67, 68), (29, 23, 56, 53), (59, 50, 46, 45), (60, 53, 32, 31), (56, 54, 33, 28), (53, 56, 28, 32), (26, 60, 50, 43), (60, 62, 58, 50), (62, 61, 49, 58), (61, 34, 70, 73), (2, 48, 74, 63), (20, 17, 64, 65), (34, 10, 68, 70), (9, 7, 66, 67), (49, 61, 73, 76), (33, 54, 75, 72), (16, 33, 72, 69), (78, 8, 6, 77), (61, 73, 67, 9), (80, 50, 60, 79), (79, 60, 8, 78), (7, 66, 76, 49), (61, 9, 7, 49), (77, 6, 50, 80), (79, 78, 77, 80), (8, 60, 50, 6)])
_uv = me_plane_002.uv_layers.new(name='UVMap')
_uv.uv.foreach_set('vector', [0.375, 0.0, 0.5531, 0.0, 0.5533, 0.25, 0.375, 0.25, 0.375, 0.0, 0.5595, 0.0, 0.5614, 0.25, 0.375, 0.25, 0.3661, 0.5, 0.375, 0.5, 0.375, 0.75, 0.3661, 0.75, 0.375, 0.0, 0.625, 0.0, 0.625, 0.25, 0.375, 0.25, 0.375, 0.25, 0.625, 0.25, 0.625, 0.5, 0.375, 0.5, 0.375, 0.75, 0.625, 0.75, 0.625, 1.0, 0.375, 1.0, 0.125, 0.5, 0.375, 0.5, 0.375, 0.75, 0.125, 0.75, 0.625, 0.49, 0.625, 0.25, 0.625, 0.25, 0.625, 0.49, 0.125, 0.5, 0.3661, 0.5, 0.3661, 0.75, 0.125, 0.75, 0.375, 0.25, 0.5533, 0.25, 0.625, 0.25, 0.625, 0.4911, 0.375, 0.4911, 0.375, 0.49, 0.625, 0.49, 0.625, 0.5, 0.375, 0.5, 0.375, 0.76, 0.625, 0.76, 0.625, 1.0, 0.5595, 1.0, 0.375, 1.0, 0.365, 0.5, 0.375, 0.5, 0.375, 0.75, 0.365, 0.75, 0.625, 0.3685, 0.625, 0.2694, 0.625, 0.2694, 0.625, 0.3685, 0.625, 0.5, 0.625, 0.25, 0.625, 0.25, 0.625, 0.5, 0.125, 0.5, 0.365, 0.5, 0.365, 0.75, 0.125, 0.75, 0.375, 0.25, 0.5614, 0.25, 0.625, 0.25, 0.625, 0.49, 0.375, 0.49, 0.375, 0.3622, 0.625, 0.3622, 0.625, 0.5, 0.375, 0.5, 0.375, 0.5, 0.625, 0.5, 0.625, 0.75, 0.375, 0.75, 0.375, 0.8878, 0.625, 0.8878, 0.625, 0.9841, 0.625, 1.0, 0.375, 1.0, 0.2372, 0.5, 0.375, 0.5, 0.375, 0.75, 0.2372, 0.75, 0.375, 0.5, 0.625, 0.5, 0.625, 0.75, 0.375, 0.75, 0.375, 0.75, 0.625, 0.75, 0.625, 1.0, 0.375, 1.0, 0.375, 0.9656, 0.125, 0.5, 0.162, 0.5, 0.1594, 0.75, 0.125, 0.75, 0.125, 0.5, 0.1415, 0.5, 0.2372, 0.5, 0.2372, 0.75, 0.125, 0.75, 0.375, 0.75, 0.625, 0.75, 0.625, 0.8878, 0.375, 0.8878, 0.375, 0.0, 0.625, 0.0, 0.625, 0.25, 0.375, 0.25, 0.375, 0.3685, 0.625, 0.3685, 0.625, 0.5, 0.375, 0.5, 0.375, 0.5, 0.625, 0.5, 0.625, 0.75, 0.375, 0.75, 0.2435, 0.5, 0.375, 0.5, 0.375, 0.75, 0.2435, 0.75, 0.375, 0.0, 0.625, 0.0, 0.625, 0.25, 0.375, 0.25, 0.375, 0.0388, 0.375, 0.25, 0.625, 0.25, 0.625, 0.5, 0.375, 0.5, 0.375, 0.5, 0.625, 0.5, 0.625, 0.75, 0.375, 0.75, 0.125, 0.5, 0.1638, 0.5, 0.1656, 0.75, 0.125, 0.75, 0.625, 0.4911, 0.625, 0.25, 0.625, 0.25, 0.625, 0.4911, 0.125, 0.5, 0.2435, 0.5, 0.2435, 0.75, 0.1456, 0.75, 0.125, 0.75, 0.375, 0.25, 0.625, 0.25, 0.625, 0.2694, 0.625, 0.3685, 0.375, 0.3685, 0.5551, 0.25, 0.625, 0.25, 0.625, 0.5, 0.5551, 0.5, 0.375, 0.5, 0.5551, 0.5, 0.5551, 0.5212, 0.375, 0.5202, 0.375, 0.75, 0.5551, 0.75, 0.5551, 1.0, 0.375, 1.0, 0.5551, 0.5, 0.625, 0.5, 0.5981, 0.5191, 0.5551, 0.5212, 0.625, 1.0, 0.625, 0.76, 0.625, 0.76, 0.625, 1.0, 0.375, 0.25, 0.5551, 0.25, 0.5551, 0.5, 0.375, 0.5, 0.1656, 0.75, 0.1638, 0.5, 0.375, 0.5, 0.375, 0.75, 0.1594, 0.75, 0.162, 0.5, 0.375, 0.5, 0.375, 0.75, 0.375, 0.2665, 0.625, 0.2644, 0.625, 0.3622, 0.375, 0.3622, 0.375, 0.03701, 0.625, 0.03672, 0.625, 0.25, 0.375, 0.25, 0.125, 0.5222, 0.375, 0.5202, 0.375, 0.7451, 0.125, 0.7451, 0.375, 0.5202, 0.5551, 0.5212, 0.5551, 0.7451, 0.375, 0.7451, 0.5551, 0.5212, 0.625, 0.523, 0.625, 0.7451, 0.5551, 0.7451, 0.625, 0.9841, 0.625, 0.8878, 0.625, 0.8878, 0.625, 0.9841, 0.625, 0.5, 0.625, 0.3685, 0.625, 0.3685, 0.625, 0.5, 0.625, 0.5, 0.625, 0.49, 0.625, 0.49, 0.625, 0.5, 0.625, 0.8878, 0.625, 0.75, 0.625, 0.75, 0.625, 0.8878, 0.625, 0.25, 0.625, 0.0, 0.625, 0.0, 0.625, 0.25, 0.625, 0.7451, 0.625, 0.523, 0.625, 0.523, 0.625, 0.7451, 0.625, 0.3622, 0.625, 0.2644, 0.625, 0.2644, 0.625, 0.3622, 0.625, 0.5, 0.625, 0.3622, 0.625, 0.3622, 0.625, 0.5, 0.375, 0.0, 0.625, 0.0, 0.625, 0.25, 0.375, 0.25, 0.375, 0.25, 0.625, 0.25, 0.625, 0.5, 0.375, 0.5, 0.375, 0.25, 0.625, 0.25, 0.625, 0.5, 0.375, 0.5, 0.375, 0.5, 0.625, 0.5, 0.625, 0.75, 0.375, 0.75, 0.375, 0.75, 0.625, 0.75, 0.625, 1.0, 0.375, 1.0, 0.125, 0.5, 0.375, 0.5, 0.375, 0.75, 0.125, 0.75, 0.375, 0.75, 0.625, 0.75, 0.625, 1.0, 0.375, 1.0, 0.125, 0.5, 0.375, 0.5, 0.375, 0.75, 0.125, 0.75, 0.625, 0.5, 0.875, 0.5, 0.875, 0.75, 0.625, 0.75])
me_plane_002.materials.append(mat_material_001)
me_plane_002.update()
me_plane_004 = bpy.data.meshes.new('Plane.004')
me_plane_004.from_pydata([(0.992, -1.135, 0.03068), (0.992, -1.135, 2.497), (1.026, -1.135, 0.03068), (1.026, -1.135, 2.497), (0.3027, -1.122, 1.509), (0.302, -1.122, 2.521), (0.3027, -1.013, 1.509), (0.3027, -1.013, 2.513), (0.992, -1.135, 1.491), (0.992, -1.013, 1.491), (0.992, -1.013, 2.497), (0.992, -1.013, 0.03068), (1.026, -1.014, 0.03068), (1.026, -1.014, 2.497), (1.026, -1.135, 1.491), (1.026, -1.014, 1.491), (0.3024, -1.122, 0.02179), (0.3024, -1.122, 0.8238), (0.3024, -1.011, 0.02179), (0.3024, -1.011, 0.8238), (1.026, -1.135, 0.8178), (1.026, -1.014, 0.8178), (0.992, -1.014, 0.8178), (0.992, -1.135, 0.8178), (0.852, -1.132, 1.494), (0.8509, -1.135, 0.8191), (0.8509, -1.013, 0.8191), (0.852, -1.013, 1.494), (0.852, -1.132, 2.5), (0.852, -1.013, 2.5), (0.5858, -1.128, 2.506), (0.9921, -1.135, 0.8181), (0.9921, -1.013, 0.8181), (0.5871, -1.122, 0.8213), (0.5858, -1.122, 1.502), (0.5871, -1.012, 0.8213), (0.5858, -1.013, 1.502), (0.006835, -1.122, 2.518), (0.5858, -1.013, 2.506), (0.006835, -1.122, 0.005345), (0.006835, -1.007, 0.005345), (0.006835, -1.007, 2.518), (0.1487, -1.137, 0.005345), (0.1487, -1.122, 2.521), (0.1454, -1.007, 0.005345), (0.1487, -1.007, 2.518), (0.1487, -1.117, 2.026), (0.852, -1.013, 2.026), (0.1487, -1.016, 2.026), (0.852, -1.133, 2.026), (0.302, -1.123, 2.026), (0.3027, -1.013, 2.026), (0.006835, -1.117, 2.062), (0.006835, -1.007, 2.062), (0.5858, -1.126, 2.026), (0.5858, -1.013, 2.026), (-1.002, -1.129, 0.03066), (-1.002, -1.129, 2.496), (-1.002, 1.488, 0.03066), (-1.002, 1.488, 2.496), (-0.9619, -1.129, 0.03066), (-0.9619, -1.129, 2.496), (-0.9619, 1.488, 0.03066), (-0.9619, 1.488, 2.496), (-1.002, 1.351, 0.03066), (-1.002, 1.351, 2.496), (0.005477, 1.351, 0.02484), (0.005477, 1.488, 0.02484), (-0.3013, 1.351, 0.01354), (-0.3013, 1.351, 2.498), (-0.3013, 1.488, 0.01354), (-0.3013, 1.488, 2.498), (0.005477, 1.351, 2.487), (0.005477, 1.488, 2.487), (-0.9619, 1.351, 0.03066), (-0.9619, 1.351, 2.496), (0.6626, 1.351, 0.02484), (0.6626, 1.351, 2.487), (0.6626, 1.488, 0.02484), (0.6626, 1.488, 2.487), (0.8108, 1.49, 1.491), (1.026, 1.488, 0.8178), (1.026, 1.488, 1.491), (1.026, 1.35, 0.8178), (1.026, 1.35, 1.491), (1.026, 1.488, 0.03068), (0.9897, 1.488, 0.8178), (0.9897, 1.488, 0.03068), (1.026, 1.488, 2.497), (0.9897, 1.488, 2.496), (0.9897, 1.488, 1.491), (1.026, 1.35, 0.03068), (1.026, 1.35, 2.497), (0.992, 1.35, 0.8178), (0.9897, 1.35, 0.0208), (0.9897, 1.35, 2.496), (0.992, 1.35, 1.491), (0.8108, 1.49, 2.491), (0.8108, 1.35, 1.491), (0.8108, 1.49, 0.03068), (0.8108, 1.351, 2.491), (0.8108, 1.351, 0.03068), (0.8108, 1.351, 0.8178), (0.8108, 1.49, 0.8178), (0.6626, 1.351, 2.026), (0.005477, 1.351, 2.026), (0.6626, 1.488, 2.026), (0.9908, 1.35, 2.026), (0.8108, 1.35, 2.026), (0.005477, 1.488, 2.026), (0.8108, 1.49, 2.026), (1.026, -1.014, 2.026), (0.9897, 1.488, 2.026), (0.992, -1.136, 2.026), (1.026, 1.488, 2.026), (1.026, -1.136, 2.026), (1.026, 1.35, 2.026), (0.992, -1.013, 2.026), (0.9897, 1.351, 2.758), (0.8108, 1.351, 2.753), (1.026, -1.013, 2.759), (1.026, -1.134, 2.759), (0.992, -1.134, 2.759), (0.302, -1.122, 2.783), (0.3027, -1.013, 2.775), (0.852, -1.013, 2.762), (0.992, -1.013, 2.759), (0.5858, -1.013, 2.768), (1.026, 1.351, 2.759), (0.5858, -1.127, 2.768), (0.852, -1.132, 2.762), (0.006832, -1.006, 2.781), (0.1487, -1.006, 2.781), (0.006832, -1.122, 2.781), (0.1487, -1.122, 2.783), (0.005474, 1.488, 2.749), (0.6626, 1.488, 2.749), (-1.002, 1.488, 2.758), (-0.9619, 1.488, 2.758), (-0.9619, 1.351, 2.758), (-0.9619, -1.128, 2.758), (-1.002, -1.128, 2.758), (0.005474, 1.351, 2.749), (-0.3013, 1.488, 2.76), (-0.3013, 1.351, 2.76), (-1.002, 1.351, 2.758), (0.6626, 1.351, 2.749), (0.8108, 1.49, 2.753), (0.9897, 1.489, 2.758), (1.026, 1.488, 2.759), (-0.9619, -1.006, 2.758), (-0.9619, -1.006, 2.496), (-1.002, -1.006, 0.03066), (-0.9619, -1.006, 0.03066), (-1.002, -1.006, 2.496), (-1.002, -1.006, 2.758)], [], [(11, 22, 93, 94), (15, 111, 115, 14), (14, 115, 113, 8), (11, 12, 2, 0), (28, 1, 122, 130), (27, 47, 117, 9), (9, 117, 10, 1, 113, 8), (54, 30, 5, 50), (17, 4, 6, 19), (57, 61, 140, 141), (10, 29, 125, 126), (94, 91, 12, 11), (84, 116, 111, 15), (23, 8, 9, 22), (83, 84, 15, 21), (20, 14, 8, 23), (21, 15, 14, 20), (22, 9, 96, 93), (16, 17, 19, 18), (18, 19, 35, 26, 22, 21, 12), (12, 21, 20, 2), (2, 20, 23, 25, 33, 17, 16), (18, 12, 2, 16), (21, 22, 23, 20), (81, 86, 90, 82), (25, 24, 27, 26), (2, 20, 23, 0), (91, 83, 21, 12), (0, 23, 22, 11), (52, 37, 41, 53), (32, 9, 15, 21), (97, 79, 136, 147), (31, 8, 24, 25), (32, 21, 20, 31), (9, 27, 24, 8), (36, 27, 24, 34), (8, 113, 49, 24), (55, 38, 29, 47), (23, 22, 26, 25), (15, 9, 8, 14), (26, 32, 31, 25), (20, 14, 8, 31), (26, 27, 9, 32), (19, 6, 36, 35), (35, 36, 34, 33), (33, 34, 4, 17), (19, 35, 33, 17), (36, 6, 4, 34), (51, 7, 38, 55), (25, 26, 35, 33), (72, 77, 146, 142), (49, 28, 30, 54), (53, 41, 45, 48), (40, 44, 42, 39), (151, 75, 139, 150), (24, 49, 54, 34), (48, 45, 7, 51), (51, 7, 5, 50), (48, 51, 50, 46), (95, 10, 126, 118), (42, 46, 52, 39), (44, 48, 46, 42), (40, 53, 48, 44), (39, 52, 53, 40), (6, 51, 55, 36), (36, 55, 47, 27), (34, 54, 50, 4), (4, 50, 51, 6), (64, 65, 59, 58), (58, 59, 63, 62), (153, 151, 61, 60), (60, 61, 57, 56), (152, 153, 60, 56), (41, 37, 133, 131), (105, 72, 73, 109), (62, 63, 71, 70), (70, 71, 69, 68), (74, 75, 65, 64), (62, 70, 68, 74), (69, 71, 143, 144), (58, 62, 74, 64), (62, 63, 75, 74), (152, 154, 65, 64), (109, 73, 79, 106), (104, 77, 72, 105), (67, 78, 76, 66), (1, 3, 121, 122), (101, 102, 103, 99), (82, 90, 112, 114), (92, 88, 149, 128), (91, 83, 93, 94), (94, 93, 86, 87), (93, 96, 90, 86), (5, 30, 129, 123), (87, 85, 91, 94), (96, 107, 95, 89, 112, 90), (96, 107, 108, 98), (9, 117, 107, 96), (93, 96, 98, 102), (82, 114, 116, 84), (94, 93, 102, 101), (81, 82, 84, 83), (85, 81, 83, 91), (98, 108, 100, 97, 110, 80), (85, 87, 86, 81), (102, 98, 80, 103), (99, 103, 86, 87), (103, 80, 90, 86), (80, 110, 112, 90), (83, 84, 96, 93), (84, 116, 92, 95, 107, 96), (99, 87, 94, 101), (104, 77, 79, 106), (106, 79, 97, 110), (110, 97, 100, 108), (108, 100, 77, 104), (106, 110, 108, 104), (63, 59, 137, 138), (89, 97, 147, 148), (68, 69, 75, 74), (76, 104, 105, 66), (78, 106, 104, 76), (67, 109, 106, 78), (66, 105, 109, 67), (117, 47, 29, 10), (115, 111, 13, 3), (112, 110, 97, 89), (113, 115, 3, 1), (116, 114, 88, 92), (111, 116, 92, 13), (49, 113, 1, 28), (114, 112, 89, 88), (52, 46, 43, 37), (108, 107, 95, 100), (107, 117, 10, 95), (5, 43, 46, 50), (118, 139, 150, 126), (120, 126, 122, 121), (127, 124, 123, 129), (128, 118, 126, 120), (126, 125, 130, 122), (125, 127, 129, 130), (132, 131, 133, 134), (124, 132, 134, 123), (150, 155, 141, 140), (138, 137, 145, 139), (136, 135, 142, 146), (148, 147, 119, 118), (149, 148, 118, 128), (147, 136, 146, 119), (143, 138, 139, 144), (30, 28, 130, 129), (73, 72, 142, 135), (88, 89, 148, 149), (45, 41, 131, 132), (79, 73, 135, 136), (75, 69, 144, 139), (38, 7, 124, 127), (37, 43, 134, 133), (29, 38, 127, 125), (71, 63, 138, 143), (59, 65, 145, 137), (100, 95, 118, 119), (7, 45, 132, 124), (154, 57, 141, 155), (77, 100, 119, 146), (3, 13, 120, 121), (13, 92, 128, 120), (43, 5, 123, 134), (75, 95, 10, 151), (10, 126, 150, 151), (75, 139, 118, 95), (65, 154, 155, 145), (139, 145, 155, 150), (56, 57, 154, 152), (64, 74, 153, 152), (74, 75, 151, 153), (61, 151, 150, 140)])
_uv = me_plane_004.uv_layers.new(name='UVMap')
_uv.uv.foreach_set('vector', [0.375, 0.01278, 0.4547, 0.01278, 0.4547, 0.225, 0.375, 0.225, 0.5228, 0.7372, 0.5761, 0.7372, 0.5759, 0.75, 0.5228, 0.75, 0.5228, 0.75, 0.5759, 0.75, 0.5757, 1.0, 0.5228, 1.0, 0.125, 0.7372, 0.375, 0.7372, 0.375, 0.75, 0.125, 0.75, 0.625, 0.8008, 0.625, 0.75, 0.625, 0.75, 0.625, 0.8008, 0.375, 0.4492, 0.5033, 0.4492, 0.5126, 0.5, 0.375, 0.5, 0.375, 0.5, 0.5126, 0.5, 0.625, 0.5, 0.625, 0.75, 0.5044, 0.75, 0.375, 0.75, 0.5033, 0.8973, 0.625, 0.8973, 0.625, 1.0, 0.5033, 1.0, 0.375, 0.0, 0.625, 0.0, 0.625, 0.25, 0.375, 0.25, 0.625, 1.0, 0.625, 0.75, 0.625, 0.75, 0.625, 1.0, 0.625, 0.5, 0.625, 0.4492, 0.625, 0.4492, 0.625, 0.5, 0.125, 0.525, 0.375, 0.525, 0.375, 0.7372, 0.125, 0.7372, 0.5228, 0.525, 0.5785, 0.525, 0.5761, 0.7372, 0.5228, 0.7372, 0.4547, 0.0, 0.5228, 0.0, 0.5228, 0.01278, 0.4547, 0.01278, 0.4547, 0.525, 0.5228, 0.525, 0.5228, 0.7372, 0.4547, 0.7372, 0.4547, 0.75, 0.5228, 0.75, 0.5228, 1.0, 0.4547, 1.0, 0.4547, 0.7372, 0.5228, 0.7372, 0.5228, 0.75, 0.4547, 0.75, 0.4547, 0.01278, 0.5228, 0.01278, 0.5228, 0.225, 0.4547, 0.225, 0.375, 0.0, 0.625, 0.0, 0.625, 0.25, 0.375, 0.25, 0.375, 0.25, 0.625, 0.25, 0.625, 0.3466, 0.625, 0.4361, 0.625, 0.4839, 0.625, 0.5, 0.375, 0.5, 0.375, 0.5, 0.625, 0.5, 0.625, 0.75, 0.375, 0.75, 0.375, 0.75, 0.625, 0.75, 0.625, 0.7681, 0.625, 0.8156, 0.625, 0.9043, 0.625, 1.0, 0.375, 1.0, 0.125, 0.5, 0.375, 0.5, 0.375, 0.75, 0.125, 0.75, 0.625, 0.5, 0.6411, 0.5, 0.6431, 0.75, 0.625, 0.75, 0.4547, 0.5126, 0.4547, 0.2374, 0.5228, 0.2374, 0.5228, 0.5126, 0.375, 0.0, 0.625, 0.0, 0.625, 0.25, 0.375, 0.25, 0.375, 0.75, 0.4547, 0.75, 0.4547, 1.0, 0.375, 1.0, 0.375, 0.525, 0.4547, 0.525, 0.4547, 0.7372, 0.375, 0.7372, 0.375, 0.0, 0.4547, 0.0, 0.4547, 0.01278, 0.375, 0.01278, 0.5793, 0.0, 0.625, 0.0, 0.625, 0.25, 0.5793, 0.25, 0.375, 0.4516, 0.625, 0.4516, 0.625, 0.5, 0.375, 0.5, 0.625, 0.5, 0.625, 0.25, 0.625, 0.25, 0.625, 0.5, 0.375, 0.7984, 0.625, 0.7984, 0.625, 1.0, 0.375, 1.0, 0.3266, 0.5, 0.375, 0.5, 0.375, 0.75, 0.3266, 0.75, 0.6734, 0.5, 0.875, 0.5, 0.875, 0.75, 0.6734, 0.75, 0.2277, 0.5, 0.3242, 0.5, 0.3242, 0.75, 0.2277, 0.75, 0.375, 0.75, 0.5044, 0.75, 0.5033, 0.8008, 0.375, 0.8008, 0.5033, 0.3527, 0.625, 0.3527, 0.625, 0.4492, 0.5033, 0.4492, 0.6431, 0.75, 0.6411, 0.5, 0.6889, 0.5, 0.6906, 0.75, 0.625, 0.5, 0.6734, 0.5, 0.6734, 0.75, 0.625, 0.75, 0.125, 0.5, 0.3266, 0.5, 0.3266, 0.75, 0.125, 0.75, 0.375, 0.75, 0.625, 0.75, 0.625, 0.7984, 0.375, 0.7984, 0.375, 0.25, 0.625, 0.25, 0.625, 0.4516, 0.375, 0.4516, 0.375, 0.25, 0.625, 0.25, 0.625, 0.5, 0.375, 0.5, 0.375, 0.5, 0.625, 0.5, 0.625, 0.75, 0.375, 0.75, 0.375, 0.75, 0.625, 0.75, 0.625, 1.0, 0.375, 1.0, 0.125, 0.5, 0.375, 0.5, 0.375, 0.75, 0.125, 0.75, 0.625, 0.5, 0.875, 0.5, 0.875, 0.75, 0.625, 0.75, 0.5033, 0.25, 0.625, 0.25, 0.625, 0.3527, 0.5033, 0.3527, 0.6906, 0.75, 0.6889, 0.5, 0.7784, 0.5, 0.7793, 0.75, 0.625, 1.0, 0.625, 0.75, 0.625, 0.75, 0.625, 1.0, 0.5033, 0.8008, 0.625, 0.8008, 0.625, 0.8973, 0.5033, 0.8973, 0.5793, 0.25, 0.625, 0.25, 0.6305, 0.5, 0.5793, 0.5, 0.125, 0.5, 0.375, 0.5, 0.375, 0.75, 0.125, 0.75, 0.625, 0.7352, 0.625, 0.5103, 0.625, 0.5103, 0.625, 0.7352, 0.375, 0.8008, 0.5033, 0.8008, 0.5033, 0.8973, 0.375, 0.8973, 0.375, 0.25, 0.6552, 0.25, 0.6138, 0.5, 0.375, 0.5, 0.375, 0.5, 0.625, 0.5, 0.625, 0.75, 0.375, 0.75, 0.125, 0.5, 0.375, 0.5, 0.375, 0.75, 0.125, 0.75, 0.625, 0.225, 0.625, 0.01278, 0.625, 0.01278, 0.625, 0.225, 0.375, 0.75, 0.5793, 0.75, 0.5793, 1.0, 0.375, 1.0, 0.375, 0.5, 0.5793, 0.5, 0.5793, 0.75, 0.375, 0.75, 0.375, 0.25, 0.5793, 0.25, 0.5793, 0.5, 0.375, 0.5, 0.375, 0.0, 0.5793, 0.0, 0.5793, 0.25, 0.375, 0.25, 0.375, 0.25, 0.5033, 0.25, 0.5033, 0.3527, 0.375, 0.3527, 0.375, 0.3527, 0.5033, 0.3527, 0.5033, 0.4492, 0.375, 0.4492, 0.375, 0.8973, 0.5033, 0.8973, 0.5033, 1.0, 0.375, 1.0, 0.375, 0.0, 0.5033, 0.0, 0.5033, 0.25, 0.375, 0.25, 0.375, 0.2397, 0.625, 0.2397, 0.625, 0.25, 0.375, 0.25, 0.375, 0.25, 0.625, 0.25, 0.625, 0.5, 0.375, 0.5, 0.375, 0.7352, 0.625, 0.7352, 0.625, 0.75, 0.375, 0.75, 0.375, 0.75, 0.625, 0.75, 0.625, 1.0, 0.375, 1.0, 0.125, 0.7352, 0.375, 0.7352, 0.375, 0.75, 0.125, 0.75, 0.625, 0.25, 0.625, 0.0, 0.625, 0.0, 0.625, 0.25, 0.5859, 0.0, 0.625, 0.0, 0.625, 0.25, 0.5859, 0.25, 0.375, 0.2667, 0.625, 0.2667, 0.625, 0.5, 0.375, 0.5, 0.375, 0.5, 0.625, 0.5, 0.625, 0.75, 0.375, 0.75, 0.375, 0.9833, 0.625, 0.9833, 0.625, 1.0, 0.375, 1.0, 0.1417, 0.5, 0.375, 0.5, 0.375, 0.75, 0.1417, 0.75, 0.625, 0.75, 0.625, 0.5, 0.625, 0.5, 0.625, 0.75, 0.125, 0.5, 0.375, 0.5, 0.375, 0.5103, 0.125, 0.5103, 0.375, 0.5, 0.625, 0.5, 0.625, 0.5103, 0.375, 0.5103, 0.375, 0.01477, 0.625, 0.01477, 0.625, 0.2397, 0.375, 0.2397, 0.5859, 0.25, 0.625, 0.25, 0.625, 0.5, 0.5859, 0.5, 0.5859, 0.75, 0.625, 0.75, 0.625, 1.0, 0.5859, 1.0, 0.125, 0.5, 0.375, 0.5, 0.375, 0.75, 0.125, 0.75, 0.625, 1.0, 0.625, 0.75, 0.625, 0.75, 0.625, 1.0, 0.625, 0.5, 0.698, 0.5, 0.698, 0.75, 0.625, 0.75, 0.5228, 0.5126, 0.5228, 0.2374, 0.5772, 0.2374, 0.5783, 0.5126, 0.625, 0.525, 0.625, 0.5126, 0.625, 0.5126, 0.625, 0.525, 0.375, 0.5, 0.448, 0.5, 0.448, 0.5422, 0.375, 0.5422, 0.375, 0.225, 0.4547, 0.225, 0.4547, 0.2374, 0.375, 0.2374, 0.4547, 0.225, 0.5228, 0.225, 0.5228, 0.2374, 0.4547, 0.2374, 0.625, 1.0, 0.625, 0.8973, 0.625, 0.8973, 0.625, 1.0, 0.125, 0.5126, 0.375, 0.5126, 0.375, 0.525, 0.125, 0.525, 0.5228, 0.225, 0.5763, 0.225, 0.625, 0.225, 0.625, 0.2374, 0.5772, 0.2374, 0.5228, 0.2374, 0.5314, 0.5422, 0.5804, 0.5422, 0.5859, 0.75, 0.5314, 0.75, 0.5228, 0.01278, 0.579, 0.01278, 0.5763, 0.225, 0.5228, 0.225, 0.448, 0.5422, 0.5314, 0.5422, 0.5314, 0.75, 0.448, 0.75, 0.5228, 0.5126, 0.5783, 0.5126, 0.5785, 0.525, 0.5228, 0.525, 0.375, 0.5422, 0.448, 0.5422, 0.448, 0.75, 0.375, 0.75, 0.448, 0.75, 0.5314, 0.75, 0.5314, 1.0, 0.448, 1.0, 0.375, 0.5126, 0.4547, 0.5126, 0.4547, 0.525, 0.375, 0.525, 0.7814, 0.5, 0.8359, 0.5, 0.875, 0.5, 0.875, 0.75, 0.8376, 0.75, 0.7814, 0.75, 0.375, 0.5126, 0.125, 0.5126, 0.4547, 0.2374, 0.4547, 0.5126, 0.698, 0.5, 0.7814, 0.5, 0.7814, 0.75, 0.698, 0.75, 0.125, 0.5, 0.198, 0.5, 0.198, 0.7078, 0.125, 0.7078, 0.198, 0.5, 0.2814, 0.5, 0.2814, 0.7078, 0.198, 0.7078, 0.2814, 0.5, 0.3376, 0.5, 0.3313, 0.7078, 0.2814, 0.7078, 0.448, 0.5, 0.5314, 0.5, 0.5314, 0.5422, 0.448, 0.5422, 0.5314, 0.5, 0.5824, 0.5, 0.625, 0.5, 0.625, 0.5422, 0.5804, 0.5422, 0.5314, 0.5422, 0.375, 0.25, 0.5828, 0.25, 0.5828, 0.5, 0.375, 0.5, 0.375, 0.0, 0.625, 0.0, 0.625, 0.25, 0.375, 0.25, 0.375, 0.25, 0.625, 0.25, 0.625, 0.5, 0.375, 0.5, 0.375, 0.5, 0.625, 0.5, 0.625, 0.75, 0.375, 0.75, 0.375, 0.75, 0.625, 0.75, 0.625, 1.0, 0.375, 1.0, 0.125, 0.5, 0.375, 0.5, 0.375, 0.75, 0.125, 0.75, 0.625, 0.5, 0.625, 0.25, 0.625, 0.25, 0.625, 0.5, 0.375, 0.7078, 0.375, 0.5, 0.375, 0.5, 0.375, 0.7078, 0.375, 0.75, 0.625, 0.75, 0.625, 0.9833, 0.375, 0.9833, 0.375, 0.75, 0.5859, 0.75, 0.5859, 1.0, 0.375, 1.0, 0.375, 0.5, 0.5859, 0.5, 0.5859, 0.75, 0.375, 0.75, 0.375, 0.25, 0.5859, 0.25, 0.5859, 0.5, 0.375, 0.5, 0.375, 0.0, 0.5859, 0.0, 0.5859, 0.25, 0.375, 0.25, 0.5126, 0.5, 0.5033, 0.4492, 0.625, 0.4492, 0.625, 0.5, 0.5759, 0.75, 0.5761, 0.7372, 0.625, 0.7372, 0.625, 0.75, 0.3313, 0.7078, 0.3376, 0.5, 0.375, 0.5, 0.375, 0.7078, 0.5757, 1.0, 0.5759, 0.75, 0.625, 0.75, 0.625, 1.0, 0.5785, 0.525, 0.5783, 0.5126, 0.625, 0.5126, 0.625, 0.525, 0.5761, 0.7372, 0.5785, 0.525, 0.625, 0.525, 0.625, 0.7372, 0.5033, 0.8008, 0.5044, 0.75, 0.625, 0.75, 0.625, 0.8008, 0.5783, 0.5126, 0.5772, 0.2374, 0.625, 0.2374, 0.625, 0.5126, 0.5793, 1.0, 0.5793, 0.75, 0.625, 0.75, 0.875, 0.75, 0.5859, 0.75, 0.5804, 0.5422, 0.625, 0.5422, 0.625, 0.75, 0.5763, 0.225, 0.579, 0.01278, 0.625, 0.01278, 0.625, 0.225, 0.0, 0.0, 0.0, 0.0, 0.0, 0.0, 0.0, 0.0, 0.375, 0.0, 0.625, 0.0, 0.625, 0.25, 0.375, 0.25, 0.625, 0.7372, 0.875, 0.7372, 0.875, 0.75, 0.625, 0.75, 0.7723, 0.5, 0.875, 0.5, 0.875, 0.75, 0.7723, 0.75, 0.625, 0.525, 0.875, 0.525, 0.875, 0.7372, 0.625, 0.7372, 0.625, 0.5, 0.6758, 0.5, 0.6758, 0.75, 0.625, 0.75, 0.6758, 0.5, 0.7723, 0.5, 0.7723, 0.75, 0.6758, 0.75, 0.625, 0.5, 0.875, 0.5, 0.875, 0.75, 0.625, 0.75, 0.625, 0.5, 0.875, 0.5, 0.875, 0.75, 0.625, 0.75, 0.625, 0.7352, 0.875, 0.7352, 0.875, 0.75, 0.625, 0.75, 0.625, 0.5, 0.875, 0.5, 0.875, 0.5103, 0.625, 0.5103, 0.625, 0.5, 0.875, 0.5, 0.875, 0.75, 0.625, 0.75, 0.4172, 0.0, 0.625, 0.0, 0.625, 0.25, 0.4172, 0.25, 0.625, 0.5126, 0.875, 0.5126, 0.875, 0.525, 0.625, 0.525, 0.625, 0.5, 0.875, 0.5, 0.875, 0.75, 0.625, 0.75, 0.625, 0.5, 0.8583, 0.5, 0.8583, 0.75, 0.625, 0.75, 0.625, 0.8973, 0.625, 0.8008, 0.625, 0.8008, 0.625, 0.8973, 0.625, 0.25, 0.625, 0.0, 0.625, 0.0, 0.625, 0.25, 0.625, 0.5126, 0.625, 0.2374, 0.625, 0.2374, 0.625, 0.5126, 0.6305, 0.5, 0.625, 0.25, 0.625, 0.25, 0.6305, 0.5, 0.625, 0.5, 0.625, 0.25, 0.625, 0.25, 0.625, 0.5, 0.625, 0.9833, 0.625, 0.75, 0.625, 0.75, 0.625, 0.9833, 0.625, 0.3527, 0.625, 0.25, 0.625, 0.25, 0.625, 0.3527, 0.875, 0.75, 0.625, 0.75, 0.625, 0.75, 0.875, 0.75, 0.625, 0.4492, 0.625, 0.3527, 0.625, 0.3527, 0.625, 0.4492, 0.625, 0.5, 0.625, 0.2667, 0.625, 0.2667, 0.625, 0.5, 0.625, 0.25, 0.625, 0.2397, 0.625, 0.2397, 0.625, 0.25, 0.625, 0.75, 0.625, 0.5422, 0.625, 0.5422, 0.625, 0.75, 0.6138, 0.5, 0.6552, 0.25, 0.6552, 0.25, 0.6138, 0.5, 0.625, 0.01477, 0.625, 0.0, 0.625, 0.0, 0.625, 0.01477, 0.625, 1.0, 0.625, 0.75, 0.625, 0.75, 0.625, 1.0, 0.625, 0.75, 0.625, 0.7372, 0.625, 0.7372, 0.625, 0.75, 0.625, 0.7372, 0.625, 0.525, 0.625, 0.525, 0.625, 0.7372, 0.0, 0.0, 0.0, 0.0, 0.0, 0.0, 0.0, 0.0, 0.375, 0.25, 0.625, 0.25, 0.625, 0.5, 0.375, 0.5, 0.375, 0.5, 0.625, 0.5, 0.625, 0.75, 0.375, 0.75, 0.125, 0.5, 0.375, 0.5, 0.375, 0.75, 0.125, 0.75, 0.625, 0.2397, 0.625, 0.01477, 0.625, 0.01477, 0.625, 0.2397, 0.625, 0.5103, 0.875, 0.5103, 0.875, 0.7352, 0.625, 0.7352, 0.375, 0.0, 0.625, 0.0, 0.625, 0.01477, 0.375, 0.01477, 0.125, 0.5103, 0.375, 0.5103, 0.375, 0.7352, 0.125, 0.7352, 0.375, 0.5103, 0.625, 0.5103, 0.625, 0.7352, 0.375, 0.7352, 0.625, 0.75, 0.625, 0.7352, 0.625, 0.7352, 0.625, 0.75])
me_plane_004.materials.append(mat_material_001)
me_plane_004.update()
me_cube = bpy.data.meshes.new('Cube')
me_cube.from_pydata([(17.91, 3.932, 0.3677), (17.91, 3.932, 0.2194), (17.91, 3.009, 0.3677), (17.91, 3.009, 0.2194), (17.39, 3.932, 0.3677), (17.39, 3.932, 0.2194), (17.39, 3.009, 0.3677), (17.39, 3.009, 0.2194)], [], [(0, 4, 6, 2), (3, 2, 6, 7), (7, 6, 4, 5), (5, 1, 3, 7), (1, 0, 2, 3), (5, 4, 0, 1)])
_uv = me_cube.uv_layers.new(name='UVMap')
_uv.uv.foreach_set('vector', [0.625, 0.5, 0.875, 0.5, 0.875, 0.75, 0.625, 0.75, 0.375, 0.75, 0.625, 0.75, 0.625, 1.0, 0.375, 1.0, 0.375, 0.0, 0.625, 0.0, 0.625, 0.25, 0.375, 0.25, 0.125, 0.5, 0.375, 0.5, 0.375, 0.75, 0.125, 0.75, 0.375, 0.5, 0.625, 0.5, 0.625, 0.75, 0.375, 0.75, 0.375, 0.25, 0.625, 0.25, 0.625, 0.5, 0.375, 0.5])
me_cube.materials.append(mat_material)
me_cube.use_mirror_vertex_groups = False
me_cube.update()
me_cube_001 = bpy.data.meshes.new('Cube.001')
me_cube_001.from_pydata([(15.22, 5.0, 1.213), (15.22, 5.0, 1.065), (15.22, 3.008, 1.213), (15.22, 3.008, 1.065), (13.41, 5.0, 1.213), (13.41, 5.0, 1.065), (13.41, 3.008, 1.213), (13.41, 3.008, 1.065)], [], [(0, 4, 6, 2), (3, 2, 6, 7), (7, 6, 4, 5), (5, 1, 3, 7), (1, 0, 2, 3), (5, 4, 0, 1)])
_uv = me_cube_001.uv_layers.new(name='UVMap')
_uv.uv.foreach_set('vector', [0.625, 0.5, 0.875, 0.5, 0.875, 0.75, 0.625, 0.75, 0.375, 0.75, 0.625, 0.75, 0.625, 1.0, 0.375, 1.0, 0.375, 0.0, 0.625, 0.0, 0.625, 0.25, 0.375, 0.25, 0.125, 0.5, 0.375, 0.5, 0.375, 0.75, 0.125, 0.75, 0.375, 0.5, 0.625, 0.5, 0.625, 0.75, 0.375, 0.75, 0.375, 0.25, 0.625, 0.25, 0.625, 0.5, 0.375, 0.5])
me_cube_001.materials.append(mat_material_004)
me_cube_001.use_mirror_vertex_groups = False
me_cube_001.update()
me_cube_002 = bpy.data.meshes.new('Cube.002')
me_cube_002.from_pydata([(18.33, 3.965, 0.1562), (18.33, 3.965, 0.007994), (18.33, 3.007, 0.1562), (18.33, 3.007, 0.007994), (17.81, 3.965, 0.1562), (17.81, 3.965, 0.007994), (17.81, 3.007, 0.1562), (17.81, 3.007, 0.007994)], [], [(0, 4, 6, 2), (3, 2, 6, 7), (7, 6, 4, 5), (5, 1, 3, 7), (1, 0, 2, 3), (5, 4, 0, 1)])
_uv = me_cube_002.uv_layers.new(name='UVMap')
_uv.uv.foreach_set('vector', [0.625, 0.5, 0.875, 0.5, 0.875, 0.75, 0.625, 0.75, 0.375, 0.75, 0.625, 0.75, 0.625, 1.0, 0.375, 1.0, 0.375, 0.0, 0.625, 0.0, 0.625, 0.25, 0.375, 0.25, 0.125, 0.5, 0.375, 0.5, 0.375, 0.75, 0.125, 0.75, 0.375, 0.5, 0.625, 0.5, 0.625, 0.75, 0.375, 0.75, 0.375, 0.25, 0.625, 0.25, 0.625, 0.5, 0.375, 0.5])
me_cube_002.materials.append(mat_material_002)
me_cube_002.use_mirror_vertex_groups = False
me_cube_002.update()
me_cube_003 = bpy.data.meshes.new('Cube.003')
me_cube_003.from_pydata([(16.49, 3.932, 0.5791), (16.49, 3.932, 0.4309), (16.49, 3.009, 0.5791), (16.49, 3.009, 0.4309), (15.96, 3.932, 0.5791), (15.96, 3.932, 0.4309), (15.96, 3.009, 0.5791), (15.96, 3.009, 0.4309)], [], [(0, 4, 6, 2), (3, 2, 6, 7), (7, 6, 4, 5), (5, 1, 3, 7), (1, 0, 2, 3), (5, 4, 0, 1)])
_uv = me_cube_003.uv_layers.new(name='UVMap')
_uv.uv.foreach_set('vector', [0.625, 0.5, 0.875, 0.5, 0.875, 0.75, 0.625, 0.75, 0.375, 0.75, 0.625, 0.75, 0.625, 1.0, 0.375, 1.0, 0.375, 0.0, 0.625, 0.0, 0.625, 0.25, 0.375, 0.25, 0.125, 0.5, 0.375, 0.5, 0.375, 0.75, 0.125, 0.75, 0.375, 0.5, 0.625, 0.5, 0.625, 0.75, 0.375, 0.75, 0.375, 0.25, 0.625, 0.25, 0.625, 0.5, 0.375, 0.5])
me_cube_003.materials.append(mat_material_003)
me_cube_003.use_mirror_vertex_groups = False
me_cube_003.update()
me_cube_005 = bpy.data.meshes.new('Cube.005')
me_cube_005.from_pydata([(16.06, 3.932, 0.7905), (16.06, 3.932, 0.6423), (16.06, 3.003, 0.7905), (16.06, 3.003, 0.6423), (15.54, 3.932, 0.7905), (15.54, 3.932, 0.6423), (15.54, 3.003, 0.7905), (15.54, 3.003, 0.6423)], [], [(0, 4, 6, 2), (3, 2, 6, 7), (7, 6, 4, 5), (5, 1, 3, 7), (1, 0, 2, 3), (5, 4, 0, 1)])
_uv = me_cube_005.uv_layers.new(name='UVMap')
_uv.uv.foreach_set('vector', [0.625, 0.5, 0.875, 0.5, 0.875, 0.75, 0.625, 0.75, 0.375, 0.75, 0.625, 0.75, 0.625, 1.0, 0.375, 1.0, 0.375, 0.0, 0.625, 0.0, 0.625, 0.25, 0.375, 0.25, 0.125, 0.5, 0.375, 0.5, 0.375, 0.75, 0.125, 0.75, 0.375, 0.5, 0.625, 0.5, 0.625, 0.75, 0.375, 0.75, 0.375, 0.25, 0.625, 0.25, 0.625, 0.5, 0.375, 0.5])
me_cube_005.materials.append(mat_material_005)
me_cube_005.use_mirror_vertex_groups = False
me_cube_005.update()
me_cube_006 = bpy.data.meshes.new('Cube.006')
me_cube_006.from_pydata([(17.76, 4.993, 2.492), (17.76, 4.993, 2.334), (17.76, 3.975, 2.492), (17.76, 3.975, 2.334), (17.23, 4.993, 2.492), (17.23, 4.993, 2.334), (17.23, 3.975, 2.492), (17.23, 3.975, 2.334)], [], [(0, 4, 6, 2), (3, 2, 6, 7), (7, 6, 4, 5), (5, 1, 3, 7), (1, 0, 2, 3), (5, 4, 0, 1)])
_uv = me_cube_006.uv_layers.new(name='UVMap')
_uv.uv.foreach_set('vector', [0.625, 0.5, 0.875, 0.5, 0.875, 0.75, 0.625, 0.75, 0.375, 0.75, 0.625, 0.75, 0.625, 1.0, 0.375, 1.0, 0.375, 0.0, 0.625, 0.0, 0.625, 0.25, 0.375, 0.25, 0.125, 0.5, 0.375, 0.5, 0.375, 0.75, 0.125, 0.75, 0.375, 0.5, 0.625, 0.5, 0.625, 0.75, 0.375, 0.75, 0.375, 0.25, 0.625, 0.25, 0.625, 0.5, 0.375, 0.5])
me_cube_006.materials.append(mat_material_006)
me_cube_006.use_mirror_vertex_groups = False
me_cube_006.update()
me_cube_007 = bpy.data.meshes.new('Cube.007')
me_cube_007.from_pydata([(15.64, 3.932, 1.002), (15.64, 3.932, 0.8537), (15.64, 3.008, 1.002), (15.64, 3.008, 0.8537), (15.12, 3.932, 1.002), (15.12, 3.932, 0.8537), (15.12, 3.008, 1.002), (15.12, 3.008, 0.8537)], [], [(0, 4, 6, 2), (3, 2, 6, 7), (7, 6, 4, 5), (5, 1, 3, 7), (1, 0, 2, 3), (5, 4, 0, 1)])
_uv = me_cube_007.uv_layers.new(name='UVMap')
_uv.uv.foreach_set('vector', [0.625, 0.5, 0.875, 0.5, 0.875, 0.75, 0.625, 0.75, 0.375, 0.75, 0.625, 0.75, 0.625, 1.0, 0.375, 1.0, 0.375, 0.0, 0.625, 0.0, 0.625, 0.25, 0.375, 0.25, 0.125, 0.5, 0.375, 0.5, 0.375, 0.75, 0.125, 0.75, 0.375, 0.5, 0.625, 0.5, 0.625, 0.75, 0.375, 0.75, 0.375, 0.25, 0.625, 0.25, 0.625, 0.5, 0.375, 0.5])
me_cube_007.materials.append(mat_material_007)
me_cube_007.use_mirror_vertex_groups = False
me_cube_007.update()
me_cube_008 = bpy.data.meshes.new('Cube.008')
me_cube_008.from_pydata([(15.64, 5.0, 1.425), (15.64, 5.0, 1.277), (15.64, 3.975, 1.425), (15.64, 3.975, 1.277), (15.12, 5.0, 1.425), (15.12, 5.0, 1.277), (15.12, 3.975, 1.425), (15.12, 3.975, 1.277)], [], [(0, 4, 6, 2), (3, 2, 6, 7), (7, 6, 4, 5), (5, 1, 3, 7), (1, 0, 2, 3), (5, 4, 0, 1)])
_uv = me_cube_008.uv_layers.new(name='UVMap')
_uv.uv.foreach_set('vector', [0.625, 0.5, 0.875, 0.5, 0.875, 0.75, 0.625, 0.75, 0.375, 0.75, 0.625, 0.75, 0.625, 1.0, 0.375, 1.0, 0.375, 0.0, 0.625, 0.0, 0.625, 0.25, 0.375, 0.25, 0.125, 0.5, 0.375, 0.5, 0.375, 0.75, 0.125, 0.75, 0.375, 0.5, 0.625, 0.5, 0.625, 0.75, 0.375, 0.75, 0.375, 0.25, 0.625, 0.25, 0.625, 0.5, 0.375, 0.5])
me_cube_008.materials.append(mat_material_008)
me_cube_008.use_mirror_vertex_groups = False
me_cube_008.update()
me_cube_009 = bpy.data.meshes.new('Cube.009')
me_cube_009.from_pydata([(16.06, 4.997, 1.636), (16.06, 4.997, 1.488), (16.06, 3.975, 1.636), (16.06, 3.975, 1.488), (15.54, 4.997, 1.636), (15.54, 4.997, 1.488), (15.54, 3.975, 1.636), (15.54, 3.975, 1.488)], [], [(0, 4, 6, 2), (3, 2, 6, 7), (7, 6, 4, 5), (5, 1, 3, 7), (1, 0, 2, 3), (5, 4, 0, 1)])
_uv = me_cube_009.uv_layers.new(name='UVMap')
_uv.uv.foreach_set('vector', [0.625, 0.5, 0.875, 0.5, 0.875, 0.75, 0.625, 0.75, 0.375, 0.75, 0.625, 0.75, 0.625, 1.0, 0.375, 1.0, 0.375, 0.0, 0.625, 0.0, 0.625, 0.25, 0.375, 0.25, 0.125, 0.5, 0.375, 0.5, 0.375, 0.75, 0.125, 0.75, 0.375, 0.5, 0.625, 0.5, 0.625, 0.75, 0.375, 0.75, 0.375, 0.25, 0.625, 0.25, 0.625, 0.5, 0.375, 0.5])
me_cube_009.materials.append(mat_material_009)
me_cube_009.use_mirror_vertex_groups = False
me_cube_009.update()
me_cube_010 = bpy.data.meshes.new('Cube.010')
me_cube_010.from_pydata([(16.49, 4.997, 1.848), (16.49, 4.997, 1.699), (16.49, 3.975, 1.848), (16.49, 3.975, 1.699), (15.96, 4.997, 1.848), (15.96, 4.997, 1.699), (15.96, 3.975, 1.848), (15.96, 3.975, 1.699)], [], [(0, 4, 6, 2), (3, 2, 6, 7), (7, 6, 4, 5), (5, 1, 3, 7), (1, 0, 2, 3), (5, 4, 0, 1)])
_uv = me_cube_010.uv_layers.new(name='UVMap')
_uv.uv.foreach_set('vector', [0.625, 0.5, 0.875, 0.5, 0.875, 0.75, 0.625, 0.75, 0.375, 0.75, 0.625, 0.75, 0.625, 1.0, 0.375, 1.0, 0.375, 0.0, 0.625, 0.0, 0.625, 0.25, 0.375, 0.25, 0.125, 0.5, 0.375, 0.5, 0.375, 0.75, 0.125, 0.75, 0.375, 0.5, 0.625, 0.5, 0.625, 0.75, 0.375, 0.75, 0.375, 0.25, 0.625, 0.25, 0.625, 0.5, 0.375, 0.5])
me_cube_010.materials.append(mat_material_010)
me_cube_010.use_mirror_vertex_groups = False
me_cube_010.update()
me_cube_011 = bpy.data.meshes.new('Cube.011')
me_cube_011.from_pydata([(16.91, 4.999, 2.059), (16.91, 4.999, 1.911), (16.91, 3.975, 2.059), (16.91, 3.975, 1.911), (16.39, 4.999, 2.059), (16.39, 4.999, 1.911), (16.39, 3.975, 2.059), (16.39, 3.975, 1.911)], [], [(0, 4, 6, 2), (3, 2, 6, 7), (7, 6, 4, 5), (5, 1, 3, 7), (1, 0, 2, 3), (5, 4, 0, 1)])
_uv = me_cube_011.uv_layers.new(name='UVMap')
_uv.uv.foreach_set('vector', [0.625, 0.5, 0.875, 0.5, 0.875, 0.75, 0.625, 0.75, 0.375, 0.75, 0.625, 0.75, 0.625, 1.0, 0.375, 1.0, 0.375, 0.0, 0.625, 0.0, 0.625, 0.25, 0.375, 0.25, 0.125, 0.5, 0.375, 0.5, 0.375, 0.75, 0.125, 0.75, 0.375, 0.5, 0.625, 0.5, 0.625, 0.75, 0.375, 0.75, 0.375, 0.25, 0.625, 0.25, 0.625, 0.5, 0.375, 0.5])
me_cube_011.materials.append(mat_material_011)
me_cube_011.use_mirror_vertex_groups = False
me_cube_011.update()
me_cube_012 = bpy.data.meshes.new('Cube.012')
me_cube_012.from_pydata([(17.33, 4.996, 2.271), (17.33, 4.996, 2.122), (17.33, 3.975, 2.271), (17.33, 3.975, 2.122), (16.81, 4.996, 2.271), (16.81, 4.996, 2.122), (16.81, 3.975, 2.271), (16.81, 3.975, 2.122)], [], [(0, 4, 6, 2), (3, 2, 6, 7), (7, 6, 4, 5), (5, 1, 3, 7), (1, 0, 2, 3), (5, 4, 0, 1)])
_uv = me_cube_012.uv_layers.new(name='UVMap')
_uv.uv.foreach_set('vector', [0.625, 0.5, 0.875, 0.5, 0.875, 0.75, 0.625, 0.75, 0.375, 0.75, 0.625, 0.75, 0.625, 1.0, 0.375, 1.0, 0.375, 0.0, 0.625, 0.0, 0.625, 0.25, 0.375, 0.25, 0.125, 0.5, 0.375, 0.5, 0.375, 0.75, 0.125, 0.75, 0.375, 0.5, 0.625, 0.5, 0.625, 0.75, 0.375, 0.75, 0.375, 0.25, 0.625, 0.25, 0.625, 0.5, 0.375, 0.5])
me_cube_012.materials.append(mat_material_012)
me_cube_012.use_mirror_vertex_groups = False
me_cube_012.update()
me_plane_003 = bpy.data.meshes.new('Plane.003')
me_plane_003.from_pydata([(-0.7676, -4.145, -0.007947), (-0.7681, -4.142, 2.732), (0.02078, -4.142, -0.007947), (0.02078, -4.142, 2.732), (0.02078, -4.075, -0.007947), (0.02078, -4.075, 2.732), (0.02356, -1.081, 0.006159), (0.02528, -1.094, 2.751), (-0.007312, -4.142, -0.007947), (-0.007312, -4.142, 2.732), (0.02528, -0.9934, 0.003674), (0.02528, -0.9934, 2.751), (-1.06, -1.1, 2.067), (-1.06, -1.1, 2.759), (-1.06, -0.9929, 2.067), (-1.06, -0.9929, 2.759), (-1.059, -1.1, 0.003473), (-1.059, -0.9929, 0.003473), (-1.063, -4.145, 2.012), (-1.063, -4.145, 2.749), (-1.062, -4.084, 2.749), (-0.7681, -4.145, 2.012), (-1.062, -4.144, -0.01578), (-0.9229, -4.145, 2.012), (-1.062, -4.083, -0.0154), (-0.9227, -4.145, -0.01578), (-0.9215, -4.143, 2.741), (-1.062, -4.083, 1.976), (-1.039, -4.144, 2.748), (-1.038, -4.145, 2.012), (-1.039, -4.144, -0.01578), (-0.768, -4.144, 2.977), (-0.9214, -4.145, 2.986), (-0.768, -4.078, 2.994), (-0.004135, -0.9956, 2.996), (0.02539, -0.9956, 2.996), (0.02089, -4.077, 2.977), (0.02089, -4.144, 2.977), (-0.007206, -4.144, 2.977), (-0.007206, -4.077, 2.977), (-0.004135, -1.096, 2.996), (0.02539, -1.096, 2.996), (-0.7144, -1.096, 2.996), (-0.7144, -0.9956, 2.996), (-0.9046, -1.099, 3.0), (-1.059, -1.102, 3.004), (-1.059, -0.995, 3.004), (-0.9046, -0.9953, 3.0), (-1.038, -1.102, 3.003), (-1.062, -4.147, 2.994), (-1.062, -4.086, 2.994), (-0.9183, -4.078, 2.994), (-1.039, -4.147, 2.993), (-1.04, -0.9951, 3.003), (-1.039, -4.084, 2.994)], [], [(4, 5, 3, 2), (8, 9, 1, 21, 0), (9, 3, 37, 38), (6, 7, 5, 4), (1, 9, 38, 31), (2, 3, 9, 8), (10, 11, 7, 6), (12, 13, 15, 14), (7, 11, 35, 41), (16, 12, 14, 17), (26, 1, 31, 32), (23, 26, 28, 29), (28, 26, 32, 52), (25, 23, 29, 30), (27, 20, 13, 12), (21, 1, 26, 23), (22, 18, 27, 24), (18, 19, 20, 27), (24, 27, 12, 16), (30, 29, 18, 22), (29, 28, 19, 18), (3, 5, 36, 37), (19, 28, 52, 49), (39, 33, 31, 38), (41, 40, 39, 36), (36, 39, 38, 37), (34, 43, 42, 40), (35, 34, 40, 41), (47, 53, 48, 44), (43, 47, 44, 42), (54, 50, 49, 52), (33, 51, 32, 31), (51, 54, 52, 32), (48, 53, 46, 45), (48, 45, 50, 54), (20, 19, 49, 50), (13, 20, 50, 45), (15, 13, 45, 46), (5, 7, 41, 36), (40, 48, 54, 39)])
_uv = me_plane_003.uv_layers.new(name='UVMap')
_uv.uv.foreach_set('vector', [0.375, 0.5, 0.625, 0.5, 0.625, 0.75, 0.375, 0.75, 0.375, 0.7589, 0.625, 0.7589, 0.625, 1.0, 0.5531, 1.0, 0.375, 1.0, 0.625, 0.7589, 0.625, 0.75, 0.625, 0.75, 0.625, 0.7589, 0.375, 0.5, 0.625, 0.5, 0.625, 0.75, 0.375, 0.75, 0.625, 1.0, 0.625, 0.7589, 0.625, 0.7589, 0.625, 1.0, 0.375, 0.75, 0.625, 0.75, 0.625, 0.7589, 0.375, 0.7589, 0.375, 0.5, 0.625, 0.5, 0.625, 0.75, 0.375, 0.75, 0.375, 0.0, 0.625, 0.0, 0.625, 0.25, 0.375, 0.25, 0.625, 0.75, 0.625, 0.5, 0.625, 0.5, 0.625, 0.75, 0.375, 0.25, 0.625, 0.25, 0.625, 0.5, 0.375, 0.5, 0.625, 0.8815, 0.625, 0.75, 0.625, 0.75, 0.625, 0.8815, 0.375, 0.8815, 0.625, 0.8815, 0.625, 0.9806, 0.375, 0.9794, 0.625, 0.9806, 0.625, 0.8815, 0.625, 0.8815, 0.625, 0.9806, 0.375, 0.75, 0.625, 0.75, 0.625, 0.9565, 0.375, 0.9594, 0.5551, 0.004854, 0.625, 0.004854, 0.625, 0.2221, 0.5551, 0.2238, 0.375, 0.75, 0.625, 0.75, 0.625, 0.8815, 0.375, 0.8815, 0.375, 0.0, 0.5551, 0.0, 0.5551, 0.004854, 0.375, 0.004854, 0.5551, 0.0, 0.625, 0.0, 0.625, 0.004854, 0.5551, 0.004854, 0.375, 0.004854, 0.5551, 0.004854, 0.5551, 0.2238, 0.375, 0.2278, 0.375, 0.9594, 0.625, 0.9565, 0.625, 1.0, 0.375, 1.0, 0.375, 0.9794, 0.625, 0.9806, 0.625, 1.0, 0.375, 1.0, 0.625, 0.75, 0.625, 0.5, 0.625, 0.5, 0.625, 0.75, 0.625, 1.0, 0.625, 0.9806, 0.625, 0.9806, 0.625, 1.0, 0.6339, 0.5, 0.875, 0.5, 0.875, 0.75, 0.6339, 0.75, 0.625, 0.5, 0.875, 0.5, 0.875, 0.75, 0.625, 0.75, 0.625, 0.5, 0.6339, 0.5, 0.6339, 0.75, 0.625, 0.75, 0.635, 0.5, 0.875, 0.5, 0.875, 0.75, 0.635, 0.75, 0.625, 0.5, 0.635, 0.5, 0.635, 0.75, 0.625, 0.75, 0.7628, 0.5, 0.8606, 0.5, 0.8591, 0.75, 0.7628, 0.75, 0.625, 0.5, 0.7628, 0.5, 0.7628, 0.75, 0.625, 0.75, 0.8556, 0.5, 0.875, 0.5, 0.875, 0.75, 0.8556, 0.75, 0.625, 0.5, 0.7565, 0.5, 0.7565, 0.75, 0.625, 0.75, 0.7565, 0.5, 0.8556, 0.5, 0.8556, 0.75, 0.7565, 0.75, 0.8591, 0.75, 0.8606, 0.5, 0.875, 0.5, 0.875, 0.75, 0.625, 0.523, 0.875, 0.5279, 0.875, 0.7451, 0.625, 0.7451, 0.625, 0.25, 0.625, 0.0, 0.625, 0.0, 0.625, 0.25, 0.625, 0.2221, 0.625, 0.004854, 0.625, 0.004854, 0.625, 0.2221, 0.625, 0.25, 0.625, 0.0, 0.625, 0.0, 0.625, 0.25, 0.625, 0.75, 0.625, 0.5, 0.625, 0.5, 0.625, 0.75, 0.625, 0.5, 0.875, 0.5, 0.875, 0.75, 0.625, 0.75])
me_plane_003.materials.append(mat_material_001)
me_plane_003.update()

# ---- objects
ob_plane = bpy.data.objects.new('Plane', me_plane)
ob_cochera_interior = bpy.data.objects.new('cochera interior', me_plane_002)
ob_comedor_001 = bpy.data.objects.new('comedor.001', me_plane_004)
ob_escalon_2 = bpy.data.objects.new('Escalon 2', me_cube)
ob_piso = bpy.data.objects.new('piso', me_cube_001)
ob_escalon_1 = bpy.data.objects.new('Escalon 1', me_cube_002)
ob_escalon_3 = bpy.data.objects.new('Escalon 3', me_cube_003)
ob_escalon_4 = bpy.data.objects.new('Escalon 4', me_cube_005)
ob_escalon_11 = bpy.data.objects.new('Escalon 11', me_cube_006)
ob_escalon_5 = bpy.data.objects.new('Escalon 5', me_cube_007)
ob_escalon_6 = bpy.data.objects.new('Escalon 6', me_cube_008)
ob_escalon_7 = bpy.data.objects.new('Escalon 7', me_cube_009)
ob_escalon_8 = bpy.data.objects.new('Escalon 8', me_cube_010)
ob_escalon_9 = bpy.data.objects.new('Escalon 9', me_cube_011)
ob_escalon_10 = bpy.data.objects.new('Escalon 10', me_cube_012)
ob_cochera_exterior = bpy.data.objects.new('cochera exterior', me_plane_003)

# ---- transforms, parenting, visibility, modifiers, constraints
ob_plane.location = (0.0, 0.0, 0.0)
ob_plane.scale = (6.0, 2.0, 1.0)
ob_cochera_interior.location = (0.3593, -0.1691, 0.0)
ob_cochera_interior.scale = (6.0, 2.0, 1.0)
ob_comedor_001.location = (21.39, 0.0, 0.0)
ob_comedor_001.scale = (6.0, 2.0, 1.0)
ob_escalon_2.location = (-20.4, 0.0, 0.0)
ob_escalon_2.lock_rotations_4d = False
ob_escalon_2.empty_display_type = 'ARROWS'
ob_escalon_2.lineart.crease_threshold = 0.0
ob_piso.location = (-19.4, 0.0, 0.0)
ob_piso.lock_rotations_4d = False
ob_piso.empty_display_type = 'ARROWS'
ob_piso.lineart.crease_threshold = 0.0
ob_escalon_1.location = (-20.4, 0.0, 0.0)
ob_escalon_1.lock_rotations_4d = False
ob_escalon_1.empty_display_type = 'ARROWS'
ob_escalon_1.lineart.crease_threshold = 0.0
ob_escalon_3.location = (-19.4, 0.0, 0.0)
ob_escalon_3.lock_rotations_4d = False
ob_escalon_3.empty_display_type = 'ARROWS'
ob_escalon_3.lineart.crease_threshold = 0.0
ob_escalon_4.location = (-19.4, 0.0, 0.0)
ob_escalon_4.lock_rotations_4d = False
ob_escalon_4.empty_display_type = 'ARROWS'
ob_escalon_4.lineart.crease_threshold = 0.0
ob_escalon_11.location = (-19.4, 0.0, 0.0)
ob_escalon_11.lock_rotations_4d = False
ob_escalon_11.empty_display_type = 'ARROWS'
ob_escalon_11.lineart.crease_threshold = 0.0
ob_escalon_5.location = (-19.4, 0.0, 0.0)
ob_escalon_5.lock_rotations_4d = False
ob_escalon_5.empty_display_type = 'ARROWS'
ob_escalon_5.lineart.crease_threshold = 0.0
ob_escalon_6.location = (-19.4, 0.0, 0.0)
ob_escalon_6.lock_rotations_4d = False
ob_escalon_6.empty_display_type = 'ARROWS'
ob_escalon_6.lineart.crease_threshold = 0.0
ob_escalon_7.location = (-19.4, 0.0, 0.0)
ob_escalon_7.lock_rotations_4d = False
ob_escalon_7.empty_display_type = 'ARROWS'
ob_escalon_7.lineart.crease_threshold = 0.0
ob_escalon_8.location = (-19.4, 0.0, 0.0)
ob_escalon_8.lock_rotations_4d = False
ob_escalon_8.empty_display_type = 'ARROWS'
ob_escalon_8.lineart.crease_threshold = 0.0
ob_escalon_9.location = (-19.4, 0.0, 0.0)
ob_escalon_9.lock_rotations_4d = False
ob_escalon_9.empty_display_type = 'ARROWS'
ob_escalon_9.lineart.crease_threshold = 0.0
ob_escalon_10.location = (-19.4, 0.0, 0.0)
ob_escalon_10.lock_rotations_4d = False
ob_escalon_10.empty_display_type = 'ARROWS'
ob_escalon_10.lineart.crease_threshold = 0.0
ob_cochera_exterior.location = (0.3593, -0.1691, 0.0)
ob_cochera_exterior.scale = (6.0, 2.0, 1.0)

# ---- collection membership
col_collection.objects.link(ob_plane)
col_collection.objects.link(ob_cochera_interior)
col_collection.objects.link(ob_comedor_001)
col_collection_001.objects.link(ob_escalon_2)
col_collection_001.objects.link(ob_piso)
col_collection_001.objects.link(ob_escalon_1)
col_collection_001.objects.link(ob_escalon_3)
col_collection_001.objects.link(ob_escalon_4)
col_collection_001.objects.link(ob_escalon_11)
col_collection_001.objects.link(ob_escalon_5)
col_collection_001.objects.link(ob_escalon_6)
col_collection_001.objects.link(ob_escalon_7)
col_collection_001.objects.link(ob_escalon_8)
col_collection_001.objects.link(ob_escalon_9)
col_collection_001.objects.link(ob_escalon_10)
col_exterior.objects.link(ob_cochera_exterior)

# ---- scene / render settings (as saved in the file)
scene.frame_start = 1; scene.frame_end = 250; scene.frame_set(46)
scene.render.engine = 'BLENDER_EEVEE_NEXT'
bpy.context.view_layer.update()

# ---- added for rendering (the .blend has no active camera and no usable light): camera, sun
cam_auto = bpy.data.cameras.new('AutoCamera')
cam_auto.lens = 50.0
cam_auto.sensor_width = 36.0
cam_auto.clip_end = 1000.0
ob_auto_camera = bpy.data.objects.new('AutoCamera', cam_auto)
scene.collection.objects.link(ob_auto_camera)
ob_auto_camera.location = (49.7394, -42.9983, 34.6598)
ob_auto_camera.rotation_euler = (1.09748, -7.21219e-08, 0.694738)
scene.camera = ob_auto_camera
light_auto_sun = bpy.data.lights.new('AutoSun', 'SUN')
light_auto_sun.energy = 3.0
light_auto_sun.angle = 0.0523599
ob_auto_sun = bpy.data.objects.new('AutoSun', light_auto_sun)
scene.collection.objects.link(ob_auto_sun)
ob_auto_sun.rotation_euler = (0.872665, 0.174533, 0.523599)
bpy.context.view_layer.update()
